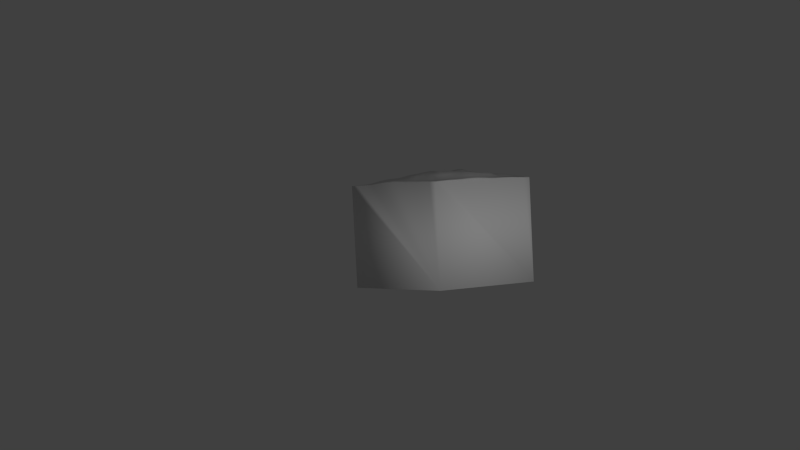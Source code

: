 # Source: flatland1_hexagon.blend  (saved by Blender 2.70.0; exported with 4.5.12 LTS)
import bpy
from mathutils import Matrix  # noqa: F401  (used for matrix-valued properties, if any)

bpy.ops.wm.read_factory_settings(use_empty=True)
scene = bpy.context.scene
scene.name = 'Scene'

# ---- collections
col_collection_1 = bpy.data.collections.new('Collection 1'); scene.collection.children.link(col_collection_1)

# ---- materials (node trees are filled in below, after node groups)
mat_material = bpy.data.materials.new('Material')
mat_material.alpha_threshold = 0.0
mat_material.use_transparent_shadow = False
mat_material.roughness = 0.5
mat_material.specular_intensity = 0.1
mat_material.line_color = (0.0, 0.0, 0.0, 1.0)

# ---- material node trees

# ---- world
world_world = bpy.data.worlds.new('World'); scene.world = world_world
world_world.color = (0.05088, 0.05088, 0.05088)
world_world.use_sun_shadow = False
world_world.sun_shadow_jitter_overblur = 0.0
world_world.cycles.sampling_method = 'MANUAL'
world_world.cycles.sample_map_resolution = 256

# ---- cameras
cam_camera = bpy.data.cameras.new('Camera')
cam_camera.clip_end = 100.0
cam_camera.lens = 35.0
cam_camera.sensor_width = 32.0
cam_camera.sensor_height = 18.0
cam_camera.ortho_scale = 7.314
cam_camera.dof.focus_distance = 0.0
cam_camera.dof.aperture_fstop = 128.0

# ---- lights
light_lamp = bpy.data.lights.new('Lamp', 'POINT')
light_lamp.transmission_factor = 0.0
light_lamp.cutoff_distance = 30.0
light_lamp.energy = 100.0
light_lamp.shadow_buffer_clip_start = 1.001
light_lamp.shadow_soft_size = 0.1
light_lamp.shadow_maximum_resolution = 0.006
light_lamp.use_absolute_resolution = True
light_lamp.cycles.use_multiple_importance_sampling = False

# ---- meshes
me_circle = bpy.data.meshes.new('Circle')
me_circle.from_pydata([(-6.192e-07, -1.743e-06, 1.0), (-0.866, -3.874e-07, 0.5), (-0.866, 4.47e-07, -0.5), (-5.317e-07, -4.321e-07, -1.0), (0.866, 3.278e-07, -0.5), (0.866, -3.874e-07, 0.5), (7.179e-05, -1.003, 1.001), (-0.8676, -1.007, 0.5007), (-0.8662, -1.001, -0.5001), (6.938e-06, -1.006, -1.001), (0.8672, -1.006, -0.5007), (0.8674, -1.007, 0.5007), (-0.4349, -1.017, 0.7532), (-0.8678, -1.012, 3.867e-06), (-0.4348, -1.024, -0.7526), (0.4336, -1.01, -0.751), (0.868, -1.013, 6.489e-06), (0.4342, -1.02, 0.7521), (-0.001533, -1.093, -0.00249), (0.437, -1.075, -0.0002576), (-0.4347, -1.064, -0.0004672), (-0.2177, -1.014, 0.8779), (-0.8691, -1.014, 0.2503), (-0.6504, -1.01, -0.6261), (0.2174, -1.014, -0.8773), (0.8666, -1.005, -0.2501), (0.6504, -1.01, 0.6261), (-0.0005486, -1.049, -0.5017), (-0.6505, -1.014, 0.6263), (-0.8675, -1.011, -0.2502), (-0.2173, -1.014, -0.877), (0.6503, -1.01, -0.6259), (0.8669, -1.006, 0.2501), (0.2171, -1.01, 0.8768), (0.0002798, -1.108, 0.5055), (0.6513, -1.028, -8.757e-05), (0.2189, -1.102, -0.0007436), (0.4351, -1.057, 0.3762), (0.4344, -1.034, -0.3761), (-0.2188, -1.093, -0.002792), (-0.6525, -1.047, 5.25e-05), (-0.4367, -1.082, 0.3766), (-0.4344, -1.046, -0.3766), (0.6514, -1.025, -0.3129), (-0.2174, -1.067, -0.439), (0.6518, -1.034, 0.313), (0.2196, -1.094, 0.4413), (0.2168, -1.05, -0.4395), (-0.2201, -1.099, 0.4414), (-0.6517, -1.024, 0.3131), (-0.6515, -1.032, -0.3136), (-0.1091, -1.012, 0.9408), (-0.8672, -1.007, 0.3754), (-0.759, -1.009, -0.5637), (0.1084, -1.008, -0.9385), (0.8672, -1.007, -0.3753), (0.7588, -1.007, 0.5632), (3.615e-05, -1.024, -0.7523), (-0.7594, -1.011, 0.5637), (-0.8663, -1.003, -0.3751), (-0.1086, -1.011, -0.9395), (0.76, -1.013, -0.5641), (0.8676, -1.009, 0.3756), (0.1089, -1.011, 0.9411), (6.273e-05, -1.029, 0.7533), (0.7599, -1.018, 7.682e-06), (0.1077, -1.1, -0.001485), (0.4353, -1.046, 0.5657), (0.4355, -1.049, -0.1885), (-0.1105, -1.091, -0.003301), (-0.7615, -1.031, 8.076e-05), (-0.4354, -1.037, 0.5658), (-0.4348, -1.07, -0.1898), (-0.3268, -1.02, 0.8163), (-0.8688, -1.015, 0.1252), (-0.5423, -1.014, -0.6892), (0.3259, -1.017, -0.8149), (0.8671, -1.008, -0.125), (0.543, -1.021, 0.6899), (-0.002327, -1.075, -0.2535), (-0.5423, -1.011, 0.689), (-0.8687, -1.016, -0.1252), (-0.326, -1.019, -0.8146), (0.5421, -1.012, -0.6887), (0.8675, -1.01, 0.125), (0.3255, -1.016, 0.8144), (0.0003393, -1.103, 0.2511), (0.5447, -1.054, -0.0002614), (0.3293, -1.099, -0.0005303), (0.4362, -1.067, 0.1881), (0.4342, -1.029, -0.5641), (-0.3268, -1.083, -0.001623), (-0.5435, -1.059, -0.0002121), (-0.4357, -1.066, 0.1882), (-0.4355, -1.046, -0.5659), (0.7602, -1.019, -0.2816), (0.5428, -1.032, -0.3445), (0.6519, -1.036, -0.1564), (0.6515, -1.021, -0.47), (-0.109, -1.058, -0.4702), (-0.3259, -1.051, -0.4077), (-0.2173, -1.058, -0.2212), (-0.2177, -1.056, -0.6584), (0.7598, -1.014, 0.2816), (0.5437, -1.054, 0.3445), (0.6508, -1.015, 0.4696), (0.6522, -1.041, 0.1563), (0.3273, -1.072, 0.4087), (0.11, -1.094, 0.4726), (0.2174, -1.046, 0.6588), (0.2203, -1.105, 0.221), (0.326, -1.049, -0.408), (0.1077, -1.057, -0.471), (0.2173, -1.082, -0.2212), (0.2175, -1.026, -0.6584), (-0.11, -1.109, 0.4738), (-0.3289, -1.089, 0.409), (-0.2184, -1.052, 0.6605), (-0.2214, -1.124, 0.2187), (-0.5437, -1.05, 0.3448), (-0.7612, -1.023, 0.2818), (-0.6517, -1.02, 0.4704), (-0.6525, -1.044, 0.1569), (-0.5426, -1.038, -0.3451), (-0.7603, -1.024, -0.2819), (-0.6522, -1.042, -0.1572), (-0.652, -1.035, -0.4714), (0.7611, -1.021, -0.4233), (-0.1089, -1.037, -0.7051), (0.7601, -1.021, 0.1406), (0.3286, -1.092, 0.2047), (0.3256, -1.026, -0.6109), (-0.1115, -1.117, 0.2347), (-0.5438, -1.053, 0.1726), (-0.5441, -1.043, -0.5195), (0.7602, -1.022, -0.1407), (0.5436, -1.044, -0.1724), (0.5425, -1.025, -0.517), (-0.1097, -1.069, -0.2375), (-0.3262, -1.07, -0.2057), (-0.3267, -1.044, -0.612), (0.7602, -1.016, 0.4229), (0.543, -1.031, 0.5177), (0.5448, -1.061, 0.172), (0.3263, -1.045, 0.6121), (0.1089, -1.041, 0.7064), (0.111, -1.122, 0.2365), (0.3278, -1.081, -0.2054), (0.1067, -1.076, -0.2375), (0.1092, -1.03, -0.7058), (-0.1091, -1.037, 0.7062), (-0.3277, -1.053, 0.614), (-0.3288, -1.091, 0.2031), (-0.5434, -1.032, 0.5179), (-0.7603, -1.015, 0.423), (-0.7619, -1.029, 0.141), (-0.543, -1.054, -0.1734), (-0.7619, -1.029, -0.1411), (-0.7591, -1.016, -0.423), (-0.05453, -1.008, 0.9711), (-0.8676, -1.008, 0.4382), (-0.8127, -1.006, -0.532), (0.05414, -1.007, -0.9697), (0.8673, -1.007, -0.438), (0.8132, -1.008, 0.532), (-0.0001314, -1.015, -0.8774), (-0.8137, -1.009, 0.5322), (-0.8662, -1.001, -0.4376), (-0.05423, -1.009, -0.9702), (0.8141, -1.012, -0.5328), (0.8678, -1.009, 0.4383), (0.05449, -1.007, 0.9713), (-0.000159, -1.017, 0.8799), (0.8143, -1.018, 1.603e-05), (0.0529, -1.099, -0.002134), (0.4354, -1.038, 0.66), (0.4362, -1.062, -0.09438), (-0.05604, -1.088, -0.002944), (-0.8148, -1.02, 2.842e-05), (-0.4356, -1.029, 0.6603), (-0.4347, -1.067, -0.09538), (-0.3811, -1.021, 0.7852), (-0.8678, -1.012, 0.0626), (-0.4886, -1.019, -0.7209), (0.3797, -1.013, -0.7828), (0.8678, -1.013, -0.06247), (0.4888, -1.023, 0.7213), (-0.002277, -1.087, -0.1289), (-0.4885, -1.013, 0.7209), (-0.8682, -1.014, -0.0626), (-0.3806, -1.025, -0.7839), (0.4878, -1.01, -0.7197), (0.8678, -1.012, 0.06249), (0.3798, -1.019, 0.7833), (-0.0006282, -1.102, 0.1243), (0.491, -1.066, -0.0002551), (0.3832, -1.088, -0.0003615), (0.437, -1.072, 0.09387), (0.4338, -1.016, -0.6575), (-0.3806, -1.072, -0.0009301), (-0.4891, -1.063, -0.0002644), (-0.4351, -1.067, 0.09397), (-0.4355, -1.033, -0.6599), (0.8135, -1.012, -0.2658), (0.4886, -1.032, -0.3603), (0.6516, -1.034, -0.07821), (0.6514, -1.024, -0.3916), (-0.05473, -1.048, -0.4858), (-0.3802, -1.048, -0.3921), (-0.218, -1.08, -0.1124), (-0.2177, -1.067, -0.5485), (0.8135, -1.01, 0.2658), (0.4895, -1.056, 0.3603), (0.6505, -1.012, 0.548), (0.6521, -1.041, 0.2346), (0.3811, -1.062, 0.3923), (0.05509, -1.101, 0.4891), (0.2172, -1.025, 0.7678), (0.2204, -1.101, 0.3312), (0.3803, -1.044, -0.3921), (0.05346, -1.054, -0.4864), (0.2181, -1.105, -0.112), (0.217, -1.027, -0.5484), (-0.05494, -1.11, 0.4899), (-0.3828, -1.084, 0.3926), (-0.2182, -1.025, 0.7693), (-0.2203, -1.102, 0.3297), (-0.4906, -1.073, 0.3608), (-0.8158, -1.021, 0.2661), (-0.6514, -1.021, 0.5489), (-0.652, -1.032, 0.235), (-0.4885, -1.041, -0.3609), (-0.8141, -1.017, -0.266), (-0.6521, -1.041, -0.07862), (-0.6515, -1.035, -0.3923), (-0.1635, -1.014, 0.9098), (-0.868, -1.01, 0.3128), (-0.7049, -1.011, -0.595), (0.1628, -1.011, -0.9078), (0.8669, -1.006, -0.3127), (0.7044, -1.008, 0.5946), (-0.0001548, -1.036, -0.6264), (-0.7049, -1.014, 0.5951), (-0.8668, -1.007, -0.3126), (-0.1631, -1.014, -0.9085), (0.7051, -1.01, -0.5949), (0.8674, -1.008, 0.3129), (0.163, -1.01, 0.9088), (0.0005074, -1.068, 0.6295), (0.7052, -1.019, -3.416e-05), (0.1631, -1.101, -0.001014), (0.4349, -1.05, 0.4706), (0.435, -1.043, -0.2824), (-0.1648, -1.093, -0.003106), (-0.7072, -1.038, 0.0001202), (-0.4359, -1.06, 0.4708), (-0.4346, -1.057, -0.2832), (-0.2722, -1.016, 0.8468), (-0.8692, -1.015, 0.1878), (-0.5963, -1.012, -0.6576), (0.2717, -1.016, -0.8462), (0.8668, -1.006, -0.1875), (0.5968, -1.016, 0.6581), (-0.001846, -1.069, -0.3782), (-0.5964, -1.012, 0.6576), (-0.8686, -1.016, -0.1877), (-0.2715, -1.015, -0.8456), (0.5963, -1.012, -0.6574), (0.867, -1.007, 0.1875), (0.2713, -1.012, 0.8454), (0.0004464, -1.101, 0.3784), (0.5978, -1.04, -0.000173), (0.2746, -1.102, -0.0006664), (0.4358, -1.066, 0.2822), (0.4342, -1.032, -0.47), (-0.2729, -1.091, -0.002347), (-0.598, -1.056, -0.0001115), (-0.4365, -1.076, 0.2825), (-0.435, -1.052, -0.4711), (0.7061, -1.023, -0.2973), (0.597, -1.029, -0.3287), (0.6519, -1.031, -0.2346), (0.6509, -1.015, -0.5481), (-0.1633, -1.068, -0.4547), (-0.2717, -1.058, -0.4234), (-0.2173, -1.063, -0.33), (-0.2175, -1.028, -0.7678), (0.7059, -1.021, 0.2973), (0.5978, -1.047, 0.3287), (0.6514, -1.025, 0.3913), (0.6518, -1.034, 0.07804), (0.2737, -1.085, 0.4252), (0.165, -1.095, 0.4569), (0.2187, -1.074, 0.5507), (0.2199, -1.109, 0.1103), (0.2715, -1.05, -0.4238), (0.1621, -1.054, -0.4553), (0.2169, -1.066, -0.33), (0.2182, -1.029, -0.7693), (-0.1651, -1.101, 0.4573), (-0.2746, -1.093, 0.4252), (-0.2193, -1.084, 0.5514), (-0.2202, -1.107, 0.1079), (-0.5972, -1.032, 0.3289), (-0.7066, -1.024, 0.2975), (-0.6515, -1.019, 0.3916), (-0.6529, -1.053, 0.07851), (-0.5969, -1.035, -0.3293), (-0.706, -1.029, -0.2978), (-0.6519, -1.037, -0.2353), (-0.6516, -1.022, -0.5493), (0.8142, -1.014, -0.3993), (0.7067, -1.024, -0.447), (0.7606, -1.02, -0.3523), (0.761, -1.019, -0.4942), (-0.05448, -1.026, -0.7285), (-0.1633, -1.049, -0.6817), (-0.109, -1.059, -0.5875), (-0.1089, -1.02, -0.8231), (0.814, -1.017, 0.1328), (0.706, -1.029, 0.1484), (0.76, -1.019, 0.211), (0.7602, -1.02, 0.0703), (0.3823, -1.078, 0.1964), (0.2744, -1.095, 0.2128), (0.3277, -1.078, 0.3064), (0.3289, -1.09, 0.1023), (0.3798, -1.028, -0.5874), (0.2716, -1.026, -0.6347), (0.3257, -1.036, -0.5094), (0.3259, -1.02, -0.7131), (-0.05575, -1.106, 0.2428), (-0.1668, -1.127, 0.2267), (-0.1107, -1.106, 0.3539), (-0.1107, -1.099, 0.116), (-0.4896, -1.057, 0.1805), (-0.5979, -1.049, 0.1647), (-0.5438, -1.051, 0.2588), (-0.5439, -1.065, 0.08626), (-0.4901, -1.049, -0.5431), (-0.5981, -1.04, -0.4955), (-0.5435, -1.045, -0.4323), (-0.5434, -1.027, -0.6048), (0.8135, -1.014, -0.1328), (0.7062, -1.028, -0.1485), (0.7599, -1.02, -0.0703), (0.76, -1.019, -0.2111), (0.5979, -1.044, -0.1644), (0.4894, -1.042, -0.1804), (0.5438, -1.048, -0.08618), (0.5434, -1.039, -0.2586), (0.5966, -1.021, -0.4932), (0.4884, -1.027, -0.5407), (0.5425, -1.027, -0.4306), (0.5425, -1.019, -0.6033), (-0.05621, -1.075, -0.2456), (-0.1633, -1.06, -0.2291), (-0.1101, -1.073, -0.121), (-0.1095, -1.073, -0.3538), (-0.2717, -1.063, -0.2134), (-0.3806, -1.074, -0.1979), (-0.3265, -1.084, -0.1043), (-0.3258, -1.049, -0.3064), (-0.2722, -1.052, -0.6351), (-0.381, -1.043, -0.5888), (-0.3263, -1.055, -0.5097), (-0.3269, -1.036, -0.7142), (0.8143, -1.014, 0.3994), (0.7054, -1.014, 0.4461), (0.7594, -1.01, 0.493), (0.7603, -1.016, 0.3524), (0.5968, -1.022, 0.4936), (0.4894, -1.042, 0.542), (0.5436, -1.03, 0.6048), (0.543, -1.041, 0.4308), (0.5984, -1.052, 0.1641), (0.4906, -1.063, 0.18), (0.5442, -1.06, 0.2583), (0.545, -1.057, 0.08576), (0.3808, -1.045, 0.589), (0.2718, -1.047, 0.6353), (0.3258, -1.03, 0.7134), (0.3272, -1.069, 0.5111), (0.1631, -1.041, 0.6823), (0.05467, -1.035, 0.7301), (0.1091, -1.02, 0.8243), (0.1095, -1.073, 0.5903), (0.1658, -1.114, 0.2288), (0.05599, -1.117, 0.2439), (0.1114, -1.114, 0.355), (0.1093, -1.119, 0.1174), (0.3818, -1.066, -0.197), (0.273, -1.087, -0.2134), (0.3289, -1.097, -0.1034), (0.3265, -1.064, -0.3066), (0.1619, -1.076, -0.2291), (0.05199, -1.075, -0.2457), (0.1068, -1.098, -0.1206), (0.107, -1.07, -0.3545), (0.1634, -1.027, -0.6821), (0.05472, -1.028, -0.729), (0.1084, -1.03, -0.5874), (0.1092, -1.023, -0.8233), (-0.05452, -1.032, 0.7296), (-0.1636, -1.044, 0.6831), (-0.1096, -1.023, 0.825), (-0.1092, -1.075, 0.5901), (-0.2733, -1.057, 0.6376), (-0.3818, -1.047, 0.5902), (-0.3277, -1.032, 0.716), (-0.3284, -1.081, 0.5118), (-0.2753, -1.107, 0.2108), (-0.3822, -1.078, 0.1957), (-0.3284, -1.081, 0.3058), (-0.3279, -1.09, 0.101), (-0.4894, -1.034, 0.5417), (-0.5974, -1.026, 0.494), (-0.5431, -1.022, 0.604), (-0.5434, -1.042, 0.4309), (-0.7062, -1.018, 0.4468), (-0.8142, -1.013, 0.3993), (-0.7603, -1.016, 0.4937), (-0.7607, -1.019, 0.3524), (-0.7073, -1.037, 0.1489), (-0.816, -1.023, 0.1332), (-0.7618, -1.026, 0.2115), (-0.7618, -1.032, 0.0706), (-0.4889, -1.062, -0.1815), (-0.5974, -1.045, -0.1653), (-0.5431, -1.053, -0.08686), (-0.5428, -1.044, -0.2593), (-0.7073, -1.036, -0.1491), (-0.8157, -1.023, -0.1331), (-0.7617, -1.029, -0.07051), (-0.7617, -1.03, -0.2115), (-0.7056, -1.026, -0.4472), (-0.8125, -1.006, -0.3988), (-0.7594, -1.02, -0.3524), (-0.7593, -1.013, -0.4936), (0.8147, -1.015, -0.4663), (-0.05453, -1.017, -0.8504), (0.8143, -1.018, 0.0664), (0.3828, -1.08, 0.09809), (0.3797, -1.016, -0.685), (-0.0557, -1.095, 0.12), (-0.4895, -1.066, 0.09014), (-0.4893, -1.028, -0.6321), (0.8134, -1.012, -0.1993), (0.5976, -1.037, -0.2466), (0.5966, -1.016, -0.5757), (-0.05578, -1.07, -0.366), (-0.2715, -1.053, -0.3182), (-0.2722, -1.033, -0.7409), (0.814, -1.012, 0.3326), (0.5971, -1.033, 0.411), (0.5984, -1.046, 0.08188), (0.3809, -1.058, 0.4907), (0.1641, -1.07, 0.5702), (0.1644, -1.115, 0.1139), (0.3808, -1.054, -0.2947), (0.1618, -1.065, -0.342), (0.1638, -1.026, -0.7964), (-0.05423, -1.072, 0.6098), (-0.2743, -1.088, 0.532), (-0.2744, -1.102, 0.1043), (-0.4898, -1.053, 0.4508), (-0.7063, -1.019, 0.372), (-0.7077, -1.043, 0.07457), (-0.4887, -1.052, -0.2713), (-0.7069, -1.034, -0.2234), (-0.7055, -1.018, -0.5214), (0.8139, -1.013, -0.3325), (0.7065, -1.024, -0.3721), (0.7062, -1.018, -0.5213), (-0.05454, -1.045, -0.607), (-0.1634, -1.068, -0.568), (-0.1633, -1.026, -0.7954), (0.8136, -1.013, 0.1993), (0.7061, -1.028, 0.2228), (0.7057, -1.023, 0.07418), (0.3817, -1.072, 0.2943), (0.274, -1.087, 0.3188), (0.2748, -1.101, 0.1064), (0.38, -1.036, -0.4898), (0.2714, -1.032, -0.5289), (0.2721, -1.024, -0.7412), (-0.05505, -1.097, 0.3661), (-0.1658, -1.11, 0.3417), (-0.1656, -1.106, 0.1119), (-0.4902, -1.066, 0.2707), (-0.5975, -1.037, 0.2468), (-0.5981, -1.061, 0.08241), (-0.4895, -1.053, -0.4521), (-0.5975, -1.041, -0.4123), (-0.5976, -1.026, -0.5772), (0.8139, -1.016, -0.06637), (0.7056, -1.025, -0.07428), (0.7062, -1.026, -0.2228), (0.5976, -1.042, -0.08217), (0.4899, -1.053, -0.09017), (0.4893, -1.04, -0.2705), (0.5968, -1.026, -0.411), (0.4883, -1.029, -0.4503), (0.4883, -1.019, -0.6306), (-0.05625, -1.08, -0.125), (-0.1641, -1.075, -0.1169), (-0.1633, -1.07, -0.3419), (-0.2722, -1.085, -0.1082), (-0.3806, -1.077, -0.09992), (-0.3802, -1.055, -0.2948), (-0.2719, -1.058, -0.529), (-0.3806, -1.053, -0.4903), (-0.3813, -1.035, -0.6872), (0.8141, -1.012, 0.4659), (0.7048, -1.01, 0.5204), (0.7059, -1.018, 0.3718), (0.5969, -1.02, 0.5762), (0.4897, -1.035, 0.6326), (0.4888, -1.045, 0.4506), (0.5981, -1.051, 0.2464), (0.4901, -1.064, 0.2703), (0.4911, -1.064, 0.08976), (0.3805, -1.034, 0.6865), (0.2715, -1.029, 0.7405), (0.2732, -1.076, 0.5312), (0.1632, -1.022, 0.7958), (0.05466, -1.016, 0.8518), (0.05502, -1.074, 0.6103), (0.1663, -1.111, 0.3434), (0.05595, -1.108, 0.3666), (0.05434, -1.113, 0.1209), (0.3829, -1.083, -0.09897), (0.2741, -1.105, -0.1078), (0.2719, -1.068, -0.3184), (0.162, -1.1, -0.1164), (0.05214, -1.091, -0.1247), (0.05234, -1.071, -0.3666), (0.1627, -1.027, -0.5679), (0.05412, -1.033, -0.6069), (0.05456, -1.019, -0.8504), (-0.05511, -1.02, 0.8526), (-0.1638, -1.023, 0.7968), (-0.1641, -1.079, 0.5707), (-0.273, -1.03, 0.7429), (-0.3818, -1.032, 0.6884), (-0.3821, -1.071, 0.4912), (-0.2744, -1.087, 0.3177), (-0.3826, -1.081, 0.2942), (-0.3813, -1.076, 0.0976), (-0.4892, -1.024, 0.6319), (-0.5973, -1.023, 0.5766), (-0.5971, -1.027, 0.4111), (-0.7059, -1.019, 0.5214), (-0.8143, -1.012, 0.466), (-0.8146, -1.015, 0.3326), (-0.707, -1.03, 0.2233), (-0.8162, -1.023, 0.1997), (-0.815, -1.021, 0.0666), (-0.4889, -1.057, -0.09099), (-0.5975, -1.048, -0.08279), (-0.5971, -1.039, -0.2473), (-0.707, -1.034, -0.0745), (-0.8152, -1.021, -0.06655), (-0.8154, -1.023, -0.1996), (-0.7055, -1.028, -0.3723), (-0.8131, -1.011, -0.3324), (-0.8125, -1.005, -0.4654)], [], [(5, 0, 6, 171, 63, 247, 33, 269, 85, 193, 17, 186, 78, 262, 26, 240, 56, 164, 11), (4, 5, 11, 170, 62, 246, 32, 268, 84, 192, 16, 185, 77, 261, 25, 239, 55, 163, 10), (3, 4, 10, 169, 61, 245, 31, 267, 83, 191, 15, 184, 76, 260, 24, 238, 54, 162, 9), (2, 3, 9, 168, 60, 244, 30, 266, 82, 190, 14, 183, 75, 259, 23, 237, 53, 161, 8), (1, 2, 8, 167, 59, 243, 29, 265, 81, 189, 13, 182, 74, 258, 22, 236, 52, 160, 7), (0, 1, 7, 166, 58, 242, 28, 264, 80, 188, 12, 181, 73, 257, 21, 235, 51, 159, 6), (1, 0, 5), (2, 1, 5), (2, 5, 4), (2, 4, 3), (439, 169, 10, 163), (440, 168, 9, 165), (441, 173, 16, 192), (442, 196, 19, 197), (443, 184, 15, 198), (444, 177, 18, 194), (445, 200, 20, 201), (446, 183, 14, 202), (447, 203, 25, 261), (448, 280, 43, 281), (449, 267, 31, 282), (450, 207, 27, 263), (451, 284, 44, 285), (452, 266, 30, 286), (453, 211, 32, 246), (454, 288, 45, 289), (455, 271, 35, 290), (456, 215, 37, 251), (457, 292, 46, 293), (458, 250, 36, 294), (459, 219, 38, 252), (460, 296, 47, 297), (461, 238, 24, 298), (462, 223, 34, 248), (463, 300, 48, 301), (464, 275, 39, 302), (465, 227, 41, 255), (466, 304, 49, 305), (467, 254, 40, 306), (468, 231, 42, 256), (469, 308, 50, 309), (470, 237, 23, 310), (471, 311, 55, 239), (472, 312, 127, 313), (473, 245, 61, 314), (474, 315, 57, 241), (475, 316, 128, 317), (476, 244, 60, 318), (477, 319, 84, 268), (478, 320, 129, 321), (479, 249, 65, 322), (480, 323, 89, 273), (481, 324, 130, 325), (482, 272, 88, 326), (483, 327, 90, 274), (484, 328, 131, 329), (485, 260, 76, 330), (486, 331, 86, 270), (487, 332, 132, 333), (488, 253, 69, 334), (489, 335, 93, 277), (490, 336, 133, 337), (491, 276, 92, 338), (492, 339, 94, 278), (493, 340, 134, 341), (494, 259, 75, 342), (495, 343, 77, 185), (496, 344, 135, 345), (497, 279, 95, 346), (498, 347, 97, 205), (499, 348, 136, 349), (500, 204, 96, 350), (501, 351, 98, 206), (502, 352, 137, 353), (503, 191, 83, 354), (504, 355, 79, 187), (505, 356, 138, 357), (506, 283, 99, 358), (507, 359, 101, 209), (508, 360, 139, 361), (509, 208, 100, 362), (510, 363, 102, 210), (511, 364, 140, 365), (512, 190, 82, 366), (513, 367, 62, 170), (514, 368, 141, 369), (515, 287, 103, 370), (516, 371, 105, 213), (517, 372, 142, 373), (518, 212, 104, 374), (519, 375, 106, 214), (520, 376, 143, 377), (521, 195, 87, 378), (522, 379, 67, 175), (523, 380, 144, 381), (524, 291, 107, 382), (525, 383, 109, 217), (526, 384, 145, 385), (527, 216, 108, 386), (528, 387, 110, 218), (529, 388, 146, 389), (530, 174, 66, 390), (531, 391, 68, 176), (532, 392, 147, 393), (533, 295, 111, 394), (534, 395, 113, 221), (535, 396, 148, 397), (536, 220, 112, 398), (537, 399, 114, 222), (538, 400, 149, 401), (539, 162, 54, 402), (540, 403, 64, 172), (541, 404, 150, 405), (542, 299, 115, 406), (543, 407, 117, 225), (544, 408, 151, 409), (545, 224, 116, 410), (546, 411, 118, 226), (547, 412, 152, 413), (548, 199, 91, 414), (549, 415, 71, 179), (550, 416, 153, 417), (551, 303, 119, 418), (552, 419, 121, 229), (553, 420, 154, 421), (554, 228, 120, 422), (555, 423, 122, 230), (556, 424, 155, 425), (557, 178, 70, 426), (558, 427, 72, 180), (559, 428, 156, 429), (560, 307, 123, 430), (561, 431, 125, 233), (562, 432, 157, 433), (563, 232, 124, 434), (564, 435, 126, 234), (565, 436, 158, 437), (566, 161, 53, 438), (311, 439, 163, 55), (127, 314, 439, 311), (314, 61, 169, 439), (315, 440, 165, 57), (128, 318, 440, 315), (318, 60, 168, 440), (319, 441, 192, 84), (129, 322, 441, 319), (322, 65, 173, 441), (323, 442, 197, 89), (130, 326, 442, 323), (326, 88, 196, 442), (327, 443, 198, 90), (131, 330, 443, 327), (330, 76, 184, 443), (331, 444, 194, 86), (132, 334, 444, 331), (334, 69, 177, 444), (335, 445, 201, 93), (133, 338, 445, 335), (338, 92, 200, 445), (339, 446, 202, 94), (134, 342, 446, 339), (342, 75, 183, 446), (343, 447, 261, 77), (135, 346, 447, 343), (346, 95, 203, 447), (347, 448, 281, 97), (136, 350, 448, 347), (350, 96, 280, 448), (351, 449, 282, 98), (137, 354, 449, 351), (354, 83, 267, 449), (355, 450, 263, 79), (138, 358, 450, 355), (358, 99, 207, 450), (359, 451, 285, 101), (139, 362, 451, 359), (362, 100, 284, 451), (363, 452, 286, 102), (140, 366, 452, 363), (366, 82, 266, 452), (367, 453, 246, 62), (141, 370, 453, 367), (370, 103, 211, 453), (371, 454, 289, 105), (142, 374, 454, 371), (374, 104, 288, 454), (375, 455, 290, 106), (143, 378, 455, 375), (378, 87, 271, 455), (379, 456, 251, 67), (144, 382, 456, 379), (382, 107, 215, 456), (383, 457, 293, 109), (145, 386, 457, 383), (386, 108, 292, 457), (387, 458, 294, 110), (146, 390, 458, 387), (390, 66, 250, 458), (391, 459, 252, 68), (147, 394, 459, 391), (394, 111, 219, 459), (395, 460, 297, 113), (148, 398, 460, 395), (398, 112, 296, 460), (399, 461, 298, 114), (149, 402, 461, 399), (402, 54, 238, 461), (403, 462, 248, 64), (150, 406, 462, 403), (406, 115, 223, 462), (407, 463, 301, 117), (151, 410, 463, 407), (410, 116, 300, 463), (411, 464, 302, 118), (152, 414, 464, 411), (414, 91, 275, 464), (415, 465, 255, 71), (153, 418, 465, 415), (418, 119, 227, 465), (419, 466, 305, 121), (154, 422, 466, 419), (422, 120, 304, 466), (423, 467, 306, 122), (155, 426, 467, 423), (426, 70, 254, 467), (427, 468, 256, 72), (156, 430, 468, 427), (430, 123, 231, 468), (431, 469, 309, 125), (157, 434, 469, 431), (434, 124, 308, 469), (435, 470, 310, 126), (158, 438, 470, 435), (438, 53, 237, 470), (203, 471, 239, 25), (95, 313, 471, 203), (313, 127, 311, 471), (279, 472, 313, 95), (43, 206, 472, 279), (206, 98, 312, 472), (312, 473, 314, 127), (98, 282, 473, 312), (282, 31, 245, 473), (207, 474, 241, 27), (99, 317, 474, 207), (317, 128, 315, 474), (283, 475, 317, 99), (44, 210, 475, 283), (210, 102, 316, 475), (316, 476, 318, 128), (102, 286, 476, 316), (286, 30, 244, 476), (211, 477, 268, 32), (103, 321, 477, 211), (321, 129, 319, 477), (287, 478, 321, 103), (45, 214, 478, 287), (214, 106, 320, 478), (320, 479, 322, 129), (106, 290, 479, 320), (290, 35, 249, 479), (215, 480, 273, 37), (107, 325, 480, 215), (325, 130, 323, 480), (291, 481, 325, 107), (46, 218, 481, 291), (218, 110, 324, 481), (324, 482, 326, 130), (110, 294, 482, 324), (294, 36, 272, 482), (219, 483, 274, 38), (111, 329, 483, 219), (329, 131, 327, 483), (295, 484, 329, 111), (47, 222, 484, 295), (222, 114, 328, 484), (328, 485, 330, 131), (114, 298, 485, 328), (298, 24, 260, 485), (223, 486, 270, 34), (115, 333, 486, 223), (333, 132, 331, 486), (299, 487, 333, 115), (48, 226, 487, 299), (226, 118, 332, 487), (332, 488, 334, 132), (118, 302, 488, 332), (302, 39, 253, 488), (227, 489, 277, 41), (119, 337, 489, 227), (337, 133, 335, 489), (303, 490, 337, 119), (49, 230, 490, 303), (230, 122, 336, 490), (336, 491, 338, 133), (122, 306, 491, 336), (306, 40, 276, 491), (231, 492, 278, 42), (123, 341, 492, 231), (341, 134, 339, 492), (307, 493, 341, 123), (50, 234, 493, 307), (234, 126, 340, 493), (340, 494, 342, 134), (126, 310, 494, 340), (310, 23, 259, 494), (173, 495, 185, 16), (65, 345, 495, 173), (345, 135, 343, 495), (249, 496, 345, 65), (35, 205, 496, 249), (205, 97, 344, 496), (344, 497, 346, 135), (97, 281, 497, 344), (281, 43, 279, 497), (271, 498, 205, 35), (87, 349, 498, 271), (349, 136, 347, 498), (195, 499, 349, 87), (19, 176, 499, 195), (176, 68, 348, 499), (348, 500, 350, 136), (68, 252, 500, 348), (252, 38, 204, 500), (280, 501, 206, 43), (96, 353, 501, 280), (353, 137, 351, 501), (204, 502, 353, 96), (38, 274, 502, 204), (274, 90, 352, 502), (352, 503, 354, 137), (90, 198, 503, 352), (198, 15, 191, 503), (177, 504, 187, 18), (69, 357, 504, 177), (357, 138, 355, 504), (253, 505, 357, 69), (39, 209, 505, 253), (209, 101, 356, 505), (356, 506, 358, 138), (101, 285, 506, 356), (285, 44, 283, 506), (275, 507, 209, 39), (91, 361, 507, 275), (361, 139, 359, 507), (199, 508, 361, 91), (20, 180, 508, 199), (180, 72, 360, 508), (360, 509, 362, 139), (72, 256, 509, 360), (256, 42, 208, 509), (284, 510, 210, 44), (100, 365, 510, 284), (365, 140, 363, 510), (208, 511, 365, 100), (42, 278, 511, 208), (278, 94, 364, 511), (364, 512, 366, 140), (94, 202, 512, 364), (202, 14, 190, 512), (164, 513, 170, 11), (56, 369, 513, 164), (369, 141, 367, 513), (240, 514, 369, 56), (26, 213, 514, 240), (213, 105, 368, 514), (368, 515, 370, 141), (105, 289, 515, 368), (289, 45, 287, 515), (262, 516, 213, 26), (78, 373, 516, 262), (373, 142, 371, 516), (186, 517, 373, 78), (17, 175, 517, 186), (175, 67, 372, 517), (372, 518, 374, 142), (67, 251, 518, 372), (251, 37, 212, 518), (288, 519, 214, 45), (104, 377, 519, 288), (377, 143, 375, 519), (212, 520, 377, 104), (37, 273, 520, 212), (273, 89, 376, 520), (376, 521, 378, 143), (89, 197, 521, 376), (197, 19, 195, 521), (193, 522, 175, 17), (85, 381, 522, 193), (381, 144, 379, 522), (269, 523, 381, 85), (33, 217, 523, 269), (217, 109, 380, 523), (380, 524, 382, 144), (109, 293, 524, 380), (293, 46, 291, 524), (247, 525, 217, 33), (63, 385, 525, 247), (385, 145, 383, 525), (171, 526, 385, 63), (6, 172, 526, 171), (172, 64, 384, 526), (384, 527, 386, 145), (64, 248, 527, 384), (248, 34, 216, 527), (292, 528, 218, 46), (108, 389, 528, 292), (389, 146, 387, 528), (216, 529, 389, 108), (34, 270, 529, 216), (270, 86, 388, 529), (388, 530, 390, 146), (86, 194, 530, 388), (194, 18, 174, 530), (196, 531, 176, 19), (88, 393, 531, 196), (393, 147, 391, 531), (272, 532, 393, 88), (36, 221, 532, 272), (221, 113, 392, 532), (392, 533, 394, 147), (113, 297, 533, 392), (297, 47, 295, 533), (250, 534, 221, 36), (66, 397, 534, 250), (397, 148, 395, 534), (174, 535, 397, 66), (18, 187, 535, 174), (187, 79, 396, 535), (396, 536, 398, 148), (79, 263, 536, 396), (263, 27, 220, 536), (296, 537, 222, 47), (112, 401, 537, 296), (401, 149, 399, 537), (220, 538, 401, 112), (27, 241, 538, 220), (241, 57, 400, 538), (400, 539, 402, 149), (57, 165, 539, 400), (165, 9, 162, 539), (159, 540, 172, 6), (51, 405, 540, 159), (405, 150, 403, 540), (235, 541, 405, 51), (21, 225, 541, 235), (225, 117, 404, 541), (404, 542, 406, 150), (117, 301, 542, 404), (301, 48, 299, 542), (257, 543, 225, 21), (73, 409, 543, 257), (409, 151, 407, 543), (181, 544, 409, 73), (12, 179, 544, 181), (179, 71, 408, 544), (408, 545, 410, 151), (71, 255, 545, 408), (255, 41, 224, 545), (300, 546, 226, 48), (116, 413, 546, 300), (413, 152, 411, 546), (224, 547, 413, 116), (41, 277, 547, 224), (277, 93, 412, 547), (412, 548, 414, 152), (93, 201, 548, 412), (201, 20, 199, 548), (188, 549, 179, 12), (80, 417, 549, 188), (417, 153, 415, 549), (264, 550, 417, 80), (28, 229, 550, 264), (229, 121, 416, 550), (416, 551, 418, 153), (121, 305, 551, 416), (305, 49, 303, 551), (242, 552, 229, 28), (58, 421, 552, 242), (421, 154, 419, 552), (166, 553, 421, 58), (7, 160, 553, 166), (160, 52, 420, 553), (420, 554, 422, 154), (52, 236, 554, 420), (236, 22, 228, 554), (304, 555, 230, 49), (120, 425, 555, 304), (425, 155, 423, 555), (228, 556, 425, 120), (22, 258, 556, 228), (258, 74, 424, 556), (424, 557, 426, 155), (74, 182, 557, 424), (182, 13, 178, 557), (200, 558, 180, 20), (92, 429, 558, 200), (429, 156, 427, 558), (276, 559, 429, 92), (40, 233, 559, 276), (233, 125, 428, 559), (428, 560, 430, 156), (125, 309, 560, 428), (309, 50, 307, 560), (254, 561, 233, 40), (70, 433, 561, 254), (433, 157, 431, 561), (178, 562, 433, 70), (13, 189, 562, 178), (189, 81, 432, 562), (432, 563, 434, 157), (81, 265, 563, 432), (265, 29, 232, 563), (308, 564, 234, 50), (124, 437, 564, 308), (437, 158, 435, 564), (232, 565, 437, 124), (29, 243, 565, 232), (243, 59, 436, 565), (436, 566, 438, 158), (59, 167, 566, 436), (167, 8, 161, 566)])
me_circle.polygons.foreach_set('use_smooth', [True] * 522)
_uv = me_circle.uv_layers.new(name='UVMap')
_uv.uv.foreach_set('vector', [0.6664, 0.1773, 0.4999, 0.1772, 0.4999, 0.01022, 0.5008, 0.009982, 0.5018, 0.009779, 0.5022, 0.009707, 0.503, 0.009619, 0.5061, 0.009353, 0.5061, 0.009365, 0.5061, 0.009382, 0.5061, 0.009407, 0.5061, 0.009407, 0.5083, 0.009372, 0.5097, 0.009435, 0.5111, 0.009546, 0.5208, 0.009594, 0.5416, 0.009335, 0.5833, 0.00918, 0.6666, 0.009596, 0.8328, 0.1776, 0.6664, 0.1773, 0.6666, 0.009596, 0.6721, 0.008207, 0.6856, 0.006773, 0.6857, 0.007009, 0.6857, 0.007009, 0.6857, 0.007039, 0.6857, 0.007046, 0.6857, 0.007054, 0.6857, 0.007062, 0.6857, 0.007069, 0.6857, 0.007077, 0.6857, 0.00711, 0.6857, 0.007246, 0.75, 0.00801, 0.75, 0.008378, 0.7499, 0.009132, 0.8333, 0.01012, 0.9992, 0.1782, 0.8328, 0.1776, 0.8333, 0.01012, 0.8337, 0.01, 0.8373, 0.00951, 0.8373, 0.009518, 0.8373, 0.009555, 0.8373, 0.009556, 0.8373, 0.009556, 0.8373, 0.009556, 0.8373, 0.009555, 0.8373, 0.009573, 0.8373, 0.009573, 0.8459, 0.009031, 0.8549, 0.008847, 0.8622, 0.00904, 0.8749, 0.009536, 0.9166, 0.009677, 0.9999, 0.01069, 0.1671, 0.1777, 0.0006241, 0.1781, 0.0001046, 0.01065, 0.01064, 0.007955, 0.02113, 0.00562, 0.03159, 0.003646, 0.04012, 0.001896, 0.0509, 0.0006403, 0.05401, 0.0003629, 0.05711, 0.0001615, 0.06021, 0.0001046, 0.0664, 0.0003028, 0.06639, 0.0004108, 0.07149, 0.0007808, 0.07148, 0.0008697, 0.07562, 0.001439, 0.1003, 0.00267, 0.1309, 0.005972, 0.1666, 0.01103, 0.3335, 0.1773, 0.1671, 0.1777, 0.1666, 0.01103, 0.2498, 0.006723, 0.2498, 0.006833, 0.2499, 0.006867, 0.2499, 0.006895, 0.2499, 0.006923, 0.2499, 0.006952, 0.2499, 0.006981, 0.2499, 0.007035, 0.2499, 0.007578, 0.2499, 0.007677, 0.2499, 0.007775, 0.2499, 0.007874, 0.2499, 0.007973, 0.2499, 0.008175, 0.2499, 0.009628, 0.3332, 0.009682, 0.4999, 0.1772, 0.3335, 0.1773, 0.3332, 0.009682, 0.3436, 0.006986, 0.3541, 0.004657, 0.3647, 0.002696, 0.5, 0.007857, 0.5001, 0.008011, 0.5001, 0.008011, 0.5001, 0.008101, 0.5001, 0.008159, 0.5001, 0.008217, 0.5001, 0.008275, 0.5001, 0.008333, 0.5001, 0.008553, 0.5001, 0.008553, 0.5, 0.009171, 0.5, 0.009583, 0.4999, 0.01022, 0.9561, 0.2669, 0.9561, 0.4237, 0.8204, 0.502, 0.8204, 0.1885, 0.9561, 0.2669, 0.8204, 0.502, 0.8204, 0.1885, 0.8204, 0.502, 0.6846, 0.4237, 0.8204, 0.1885, 0.6846, 0.4237, 0.6846, 0.2669, 0.1216, 0.2249, 0.09545, 0.2256, 0.1019, 0.201, 0.1266, 0.2004, 0.0697, 0.6237, 0.02236, 0.6245, 0.004018, 0.6, 0.05276, 0.5992, 0.3315, 0.2212, 0.3053, 0.2216, 0.2992, 0.197, 0.3238, 0.1967, 0.3936, 0.4194, 0.3552, 0.4206, 0.3489, 0.3955, 0.3857, 0.3946, 0.08507, 0.4247, 0.04657, 0.4254, 0.05286, 0.4005, 0.08973, 0.3999, 0.4515, 0.6182, 0.4037, 0.6193, 0.3978, 0.5946, 0.4472, 0.5933, 0.4899, 0.8159, 0.4545, 0.8163, 0.4482, 0.7917, 0.4853, 0.7912, 0.2054, 0.8209, 0.1702, 0.8212, 0.1518, 0.7966, 0.1886, 0.7962, 0.2268, 0.2232, 0.2006, 0.2237, 0.2006, 0.1991, 0.2253, 0.1986, 0.2332, 0.3226, 0.2008, 0.3232, 0.2007, 0.2983, 0.2316, 0.2976, 0.1034, 0.3251, 0.07122, 0.3258, 0.07739, 0.3009, 0.108, 0.3001, 0.2612, 0.6212, 0.2134, 0.6212, 0.2012, 0.5968, 0.2503, 0.5968, 0.3045, 0.7193, 0.2632, 0.7199, 0.2509, 0.6951, 0.2936, 0.6945, 0.1382, 0.7223, 0.09624, 0.7227, 0.07772, 0.6982, 0.1211, 0.6976, 0.4366, 0.2195, 0.4102, 0.22, 0.3979, 0.1957, 0.4227, 0.1952, 0.492, 0.3186, 0.4594, 0.3196, 0.4472, 0.2944, 0.4782, 0.2936, 0.3624, 0.3205, 0.33, 0.3207, 0.3238, 0.2959, 0.3546, 0.2956, 0.5476, 0.4174, 0.5089, 0.4177, 0.4965, 0.3932, 0.5337, 0.3926, 0.6031, 0.5158, 0.5578, 0.5166, 0.5456, 0.492, 0.589, 0.4913, 0.4248, 0.5189, 0.38, 0.5201, 0.3739, 0.495, 0.4171, 0.4939, 0.2396, 0.4221, 0.2011, 0.4228, 0.2008, 0.3976, 0.2377, 0.3968, 0.246, 0.5224, 0.2013, 0.5228, 0.2011, 0.4978, 0.2446, 0.4973, 0.06618, 0.5239, 0.02203, 0.5251, 0.02794, 0.5001, 0.07065, 0.4991, 0.6431, 0.6144, 0.5947, 0.6153, 0.5946, 0.5908, 0.6448, 0.5895, 0.6365, 0.7137, 0.5953, 0.7148, 0.5951, 0.6899, 0.6382, 0.689, 0.4709, 0.7168, 0.4291, 0.7174, 0.4227, 0.6929, 0.4662, 0.6924, 0.6313, 0.8132, 0.5954, 0.8126, 0.5952, 0.7882, 0.6328, 0.7884, 0.6261, 0.914, 0.5967, 0.9144, 0.5967, 0.8894, 0.6275, 0.8889, 0.5086, 0.9153, 0.4793, 0.9159, 0.4731, 0.8908, 0.5038, 0.89, 0.3479, 0.8177, 0.3125, 0.8185, 0.3002, 0.7938, 0.3372, 0.793, 0.3913, 0.9171, 0.3618, 0.9173, 0.3495, 0.8925, 0.3804, 0.8921, 0.2736, 0.9188, 0.2444, 0.9192, 0.2258, 0.8947, 0.2565, 0.8943, 0.1743, 0.2241, 0.148, 0.2245, 0.1512, 0.1999, 0.176, 0.1995, 0.1711, 0.2736, 0.1417, 0.2741, 0.1447, 0.2491, 0.1727, 0.2487, 0.1124, 0.2747, 0.08337, 0.2757, 0.08931, 0.2505, 0.1168, 0.2496, 0.1661, 0.6222, 0.1177, 0.6228, 0.1021, 0.5982, 0.1518, 0.5974, 0.1945, 0.6717, 0.1497, 0.6724, 0.1336, 0.6475, 0.1805, 0.6472, 0.104, 0.673, 0.0592, 0.6736, 0.04073, 0.6491, 0.08676, 0.6483, 0.384, 0.2205, 0.3577, 0.2209, 0.3485, 0.1964, 0.3733, 0.1961, 0.4055, 0.27, 0.3762, 0.2705, 0.367, 0.2456, 0.3947, 0.2451, 0.3468, 0.2707, 0.3177, 0.2711, 0.3115, 0.2463, 0.3392, 0.2459, 0.4703, 0.4184, 0.432, 0.419, 0.4226, 0.3941, 0.4595, 0.3938, 0.4919, 0.4673, 0.4507, 0.4681, 0.4413, 0.4438, 0.4812, 0.4428, 0.4092, 0.469, 0.3676, 0.4699, 0.3614, 0.4453, 0.4014, 0.4441, 0.1624, 0.4235, 0.1238, 0.4241, 0.1268, 0.3992, 0.1639, 0.3986, 0.1591, 0.4733, 0.1174, 0.4737, 0.1206, 0.449, 0.1608, 0.4484, 0.07542, 0.4743, 0.03404, 0.4751, 0.0402, 0.4502, 0.08027, 0.4495, 0.547, 0.6161, 0.4994, 0.6175, 0.4963, 0.5922, 0.5455, 0.5912, 0.55, 0.6662, 0.5059, 0.6675, 0.5027, 0.6428, 0.5486, 0.6414, 0.4613, 0.6678, 0.4163, 0.6685, 0.4099, 0.644, 0.4563, 0.6429, 0.5607, 0.8142, 0.5255, 0.8155, 0.5222, 0.7908, 0.5589, 0.7894, 0.5643, 0.8648, 0.5317, 0.8649, 0.5287, 0.8402, 0.5625, 0.8395, 0.4991, 0.865, 0.4668, 0.8657, 0.4606, 0.841, 0.4945, 0.8405, 0.2766, 0.8191, 0.2411, 0.8199, 0.2258, 0.7955, 0.263, 0.7945, 0.3044, 0.8681, 0.2718, 0.8689, 0.2563, 0.8445, 0.2905, 0.8436, 0.2394, 0.8697, 0.2072, 0.8702, 0.1887, 0.8457, 0.2224, 0.8453, 0.2792, 0.2222, 0.253, 0.2228, 0.2499, 0.1982, 0.2746, 0.1975, 0.2885, 0.2718, 0.2593, 0.2723, 0.2561, 0.2475, 0.2838, 0.2469, 0.23, 0.2727, 0.2006, 0.2732, 0.2006, 0.2483, 0.2284, 0.2479, 0.2979, 0.3216, 0.2656, 0.3221, 0.2624, 0.2972, 0.2932, 0.2968, 0.3069, 0.3709, 0.2714, 0.3713, 0.2685, 0.3468, 0.3024, 0.3463, 0.2361, 0.372, 0.2008, 0.3728, 0.2008, 0.3481, 0.2347, 0.3473, 0.1684, 0.3239, 0.136, 0.3245, 0.1388, 0.2994, 0.1697, 0.2988, 0.1654, 0.3737, 0.1298, 0.3743, 0.1329, 0.3494, 0.1669, 0.3488, 0.09424, 0.3749, 0.05904, 0.3757, 0.06509, 0.3507, 0.0988, 0.35, 0.3558, 0.6202, 0.3085, 0.6208, 0.2994, 0.5964, 0.3483, 0.5956, 0.3713, 0.6691, 0.3271, 0.6697, 0.3177, 0.6452, 0.3634, 0.6447, 0.2827, 0.6699, 0.2385, 0.6706, 0.226, 0.6458, 0.272, 0.6456, 0.3876, 0.718, 0.3456, 0.7185, 0.3362, 0.694, 0.3795, 0.6935, 0.4031, 0.7671, 0.3649, 0.7677, 0.3554, 0.7432, 0.3953, 0.7425, 0.3262, 0.7684, 0.288, 0.7692, 0.2756, 0.7446, 0.3152, 0.7439, 0.2219, 0.7207, 0.1803, 0.7214, 0.1653, 0.6968, 0.2082, 0.696, 0.2494, 0.7699, 0.2105, 0.7709, 0.1953, 0.7463, 0.2356, 0.7453, 0.1718, 0.7717, 0.1334, 0.772, 0.1148, 0.7473, 0.155, 0.747, 0.4891, 0.2186, 0.4629, 0.219, 0.4474, 0.1947, 0.4721, 0.1943, 0.5231, 0.2681, 0.4937, 0.2683, 0.4783, 0.2435, 0.5061, 0.2434, 0.4643, 0.2687, 0.4349, 0.2692, 0.4226, 0.2445, 0.4505, 0.2439, 0.5572, 0.3173, 0.5247, 0.3177, 0.5092, 0.293, 0.5401, 0.2927, 0.5914, 0.3665, 0.5557, 0.3673, 0.5402, 0.3425, 0.5744, 0.342, 0.5198, 0.368, 0.4841, 0.3687, 0.4717, 0.3442, 0.5059, 0.3434, 0.4271, 0.3201, 0.3949, 0.3205, 0.3856, 0.2956, 0.4164, 0.2952, 0.4487, 0.3692, 0.4133, 0.3695, 0.4041, 0.345, 0.4379, 0.3447, 0.3779, 0.3699, 0.3426, 0.3707, 0.3363, 0.3457, 0.3702, 0.3453, 0.6253, 0.4159, 0.5866, 0.4166, 0.5711, 0.3919, 0.6083, 0.3911, 0.6593, 0.4651, 0.6173, 0.466, 0.602, 0.4413, 0.6423, 0.4405, 0.575, 0.467, 0.5335, 0.4673, 0.5212, 0.4424, 0.5614, 0.4424, 0.6938, 0.514, 0.6485, 0.515, 0.6328, 0.4905, 0.6764, 0.4896, 0.7284, 0.5631, 0.6799, 0.5641, 0.6641, 0.5396, 0.7112, 0.5385, 0.6307, 0.5651, 0.5824, 0.5662, 0.5702, 0.5412, 0.6169, 0.5406, 0.5133, 0.5168, 0.469, 0.5175, 0.4599, 0.4928, 0.5027, 0.4922, 0.5347, 0.5662, 0.487, 0.5666, 0.4781, 0.5421, 0.5238, 0.5414, 0.4398, 0.5681, 0.3919, 0.5698, 0.386, 0.545, 0.4324, 0.5435, 0.3169, 0.4214, 0.278, 0.4213, 0.2744, 0.3958, 0.3116, 0.3956, 0.3264, 0.4711, 0.285, 0.4717, 0.2818, 0.4468, 0.3218, 0.4464, 0.2433, 0.4723, 0.2011, 0.4728, 0.2012, 0.4478, 0.2416, 0.4474, 0.3353, 0.5212, 0.2905, 0.522, 0.2877, 0.4969, 0.3308, 0.496, 0.344, 0.5709, 0.2963, 0.5717, 0.2934, 0.5469, 0.3397, 0.5461, 0.2489, 0.5722, 0.2014, 0.5722, 0.2015, 0.5477, 0.2475, 0.5474, 0.1559, 0.5227, 0.1111, 0.5233, 0.1142, 0.4985, 0.1574, 0.498, 0.1532, 0.5725, 0.1051, 0.5731, 0.108, 0.5482, 0.1545, 0.5475, 0.05724, 0.574, 0.01008, 0.5751, 0.0161, 0.5501, 0.06173, 0.5489, 0.7412, 0.6132, 0.6926, 0.6137, 0.6957, 0.5888, 0.7457, 0.5879, 0.7316, 0.6631, 0.686, 0.6635, 0.6894, 0.6387, 0.7365, 0.6382, 0.6399, 0.6641, 0.595, 0.665, 0.5948, 0.6399, 0.6417, 0.6393, 0.7224, 0.7131, 0.6795, 0.7134, 0.6827, 0.6885, 0.7269, 0.688, 0.7132, 0.7631, 0.674, 0.7636, 0.6767, 0.7385, 0.7179, 0.7382, 0.634, 0.7632, 0.5953, 0.764, 0.5954, 0.7395, 0.6352, 0.7383, 0.5539, 0.7164, 0.512, 0.7161, 0.5087, 0.6912, 0.5519, 0.6911, 0.5571, 0.7649, 0.5189, 0.7659, 0.5155, 0.7412, 0.5555, 0.7406, 0.4805, 0.7664, 0.4419, 0.7669, 0.4355, 0.7421, 0.4757, 0.7415, 0.7037, 0.813, 0.6679, 0.8134, 0.6713, 0.7888, 0.7085, 0.7881, 0.6941, 0.8626, 0.6615, 0.8632, 0.6646, 0.8382, 0.6989, 0.8378, 0.6288, 0.8638, 0.5966, 0.8643, 0.596, 0.8385, 0.63, 0.8383, 0.6848, 0.9127, 0.6555, 0.9134, 0.6585, 0.8883, 0.6894, 0.8875, 0.6755, 0.9626, 0.6491, 0.963, 0.6523, 0.9383, 0.6802, 0.9377, 0.6228, 0.9636, 0.5966, 0.9643, 0.5967, 0.9394, 0.6245, 0.9388, 0.5674, 0.9148, 0.538, 0.9151, 0.5348, 0.8899, 0.5659, 0.8897, 0.5704, 0.9648, 0.5442, 0.9651, 0.5411, 0.9402, 0.5689, 0.9399, 0.5179, 0.9652, 0.4916, 0.9656, 0.4855, 0.9408, 0.5133, 0.9404, 0.4189, 0.8168, 0.3833, 0.8169, 0.3741, 0.7922, 0.4111, 0.792, 0.4343, 0.8663, 0.4018, 0.8667, 0.3925, 0.8417, 0.4266, 0.8415, 0.3695, 0.8673, 0.3371, 0.8677, 0.3248, 0.843, 0.3586, 0.8425, 0.45, 0.9164, 0.4206, 0.9168, 0.4112, 0.8917, 0.4421, 0.8913, 0.4654, 0.966, 0.4392, 0.9665, 0.43, 0.9419, 0.4577, 0.9414, 0.4129, 0.9667, 0.3866, 0.9668, 0.3743, 0.9421, 0.4022, 0.9421, 0.3324, 0.9174, 0.3029, 0.9179, 0.2874, 0.8933, 0.3184, 0.8927, 0.3603, 0.967, 0.334, 0.9673, 0.3185, 0.9427, 0.3463, 0.9422, 0.3078, 0.9676, 0.2816, 0.968, 0.263, 0.9436, 0.2906, 0.9432, 0.148, 0.2245, 0.1216, 0.2249, 0.1266, 0.2004, 0.1512, 0.1999, 0.1447, 0.2491, 0.1168, 0.2496, 0.1216, 0.2249, 0.148, 0.2245, 0.1168, 0.2496, 0.08931, 0.2505, 0.09545, 0.2256, 0.1216, 0.2249, 0.1177, 0.6228, 0.0697, 0.6237, 0.05276, 0.5992, 0.1021, 0.5982, 0.1336, 0.6475, 0.08676, 0.6483, 0.0697, 0.6237, 0.1177, 0.6228, 0.08676, 0.6483, 0.04073, 0.6491, 0.02236, 0.6245, 0.0697, 0.6237, 0.3577, 0.2209, 0.3315, 0.2212, 0.3238, 0.1967, 0.3485, 0.1964, 0.367, 0.2456, 0.3392, 0.2459, 0.3315, 0.2212, 0.3577, 0.2209, 0.3392, 0.2459, 0.3115, 0.2463, 0.3053, 0.2216, 0.3315, 0.2212, 0.432, 0.419, 0.3936, 0.4194, 0.3857, 0.3946, 0.4226, 0.3941, 0.4413, 0.4438, 0.4014, 0.4441, 0.3936, 0.4194, 0.432, 0.419, 0.4014, 0.4441, 0.3614, 0.4453, 0.3552, 0.4206, 0.3936, 0.4194, 0.1238, 0.4241, 0.08507, 0.4247, 0.08973, 0.3999, 0.1268, 0.3992, 0.1206, 0.449, 0.08027, 0.4495, 0.08507, 0.4247, 0.1238, 0.4241, 0.08027, 0.4495, 0.0402, 0.4502, 0.04657, 0.4254, 0.08507, 0.4247, 0.4994, 0.6175, 0.4515, 0.6182, 0.4472, 0.5933, 0.4963, 0.5922, 0.5027, 0.6428, 0.4563, 0.6429, 0.4515, 0.6182, 0.4994, 0.6175, 0.4563, 0.6429, 0.4099, 0.644, 0.4037, 0.6193, 0.4515, 0.6182, 0.5255, 0.8155, 0.4899, 0.8159, 0.4853, 0.7912, 0.5222, 0.7908, 0.5287, 0.8402, 0.4945, 0.8405, 0.4899, 0.8159, 0.5255, 0.8155, 0.4945, 0.8405, 0.4606, 0.841, 0.4545, 0.8163, 0.4899, 0.8159, 0.2411, 0.8199, 0.2054, 0.8209, 0.1886, 0.7962, 0.2258, 0.7955, 0.2563, 0.8445, 0.2224, 0.8453, 0.2054, 0.8209, 0.2411, 0.8199, 0.2224, 0.8453, 0.1887, 0.8457, 0.1702, 0.8212, 0.2054, 0.8209, 0.253, 0.2228, 0.2268, 0.2232, 0.2253, 0.1986, 0.2499, 0.1982, 0.2561, 0.2475, 0.2284, 0.2479, 0.2268, 0.2232, 0.253, 0.2228, 0.2284, 0.2479, 0.2006, 0.2483, 0.2006, 0.2237, 0.2268, 0.2232, 0.2656, 0.3221, 0.2332, 0.3226, 0.2316, 0.2976, 0.2624, 0.2972, 0.2685, 0.3468, 0.2347, 0.3473, 0.2332, 0.3226, 0.2656, 0.3221, 0.2347, 0.3473, 0.2008, 0.3481, 0.2008, 0.3232, 0.2332, 0.3226, 0.136, 0.3245, 0.1034, 0.3251, 0.108, 0.3001, 0.1388, 0.2994, 0.1329, 0.3494, 0.0988, 0.35, 0.1034, 0.3251, 0.136, 0.3245, 0.0988, 0.35, 0.06509, 0.3507, 0.07122, 0.3258, 0.1034, 0.3251, 0.3085, 0.6208, 0.2612, 0.6212, 0.2503, 0.5968, 0.2994, 0.5964, 0.3177, 0.6452, 0.272, 0.6456, 0.2612, 0.6212, 0.3085, 0.6208, 0.272, 0.6456, 0.226, 0.6458, 0.2134, 0.6212, 0.2612, 0.6212, 0.3456, 0.7185, 0.3045, 0.7193, 0.2936, 0.6945, 0.3362, 0.694, 0.3554, 0.7432, 0.3152, 0.7439, 0.3045, 0.7193, 0.3456, 0.7185, 0.3152, 0.7439, 0.2756, 0.7446, 0.2632, 0.7199, 0.3045, 0.7193, 0.1803, 0.7214, 0.1382, 0.7223, 0.1211, 0.6976, 0.1653, 0.6968, 0.1953, 0.7463, 0.155, 0.747, 0.1382, 0.7223, 0.1803, 0.7214, 0.155, 0.747, 0.1148, 0.7473, 0.09624, 0.7227, 0.1382, 0.7223, 0.4629, 0.219, 0.4366, 0.2195, 0.4227, 0.1952, 0.4474, 0.1947, 0.4783, 0.2435, 0.4505, 0.2439, 0.4366, 0.2195, 0.4629, 0.219, 0.4505, 0.2439, 0.4226, 0.2445, 0.4102, 0.22, 0.4366, 0.2195, 0.5247, 0.3177, 0.492, 0.3186, 0.4782, 0.2936, 0.5092, 0.293, 0.5402, 0.3425, 0.5059, 0.3434, 0.492, 0.3186, 0.5247, 0.3177, 0.5059, 0.3434, 0.4717, 0.3442, 0.4594, 0.3196, 0.492, 0.3186, 0.3949, 0.3205, 0.3624, 0.3205, 0.3546, 0.2956, 0.3856, 0.2956, 0.4041, 0.345, 0.3702, 0.3453, 0.3624, 0.3205, 0.3949, 0.3205, 0.3702, 0.3453, 0.3363, 0.3457, 0.33, 0.3207, 0.3624, 0.3205, 0.5866, 0.4166, 0.5476, 0.4174, 0.5337, 0.3926, 0.5711, 0.3919, 0.602, 0.4413, 0.5614, 0.4424, 0.5476, 0.4174, 0.5866, 0.4166, 0.5614, 0.4424, 0.5212, 0.4424, 0.5089, 0.4177, 0.5476, 0.4174, 0.6485, 0.515, 0.6031, 0.5158, 0.589, 0.4913, 0.6328, 0.4905, 0.6641, 0.5396, 0.6169, 0.5406, 0.6031, 0.5158, 0.6485, 0.515, 0.6169, 0.5406, 0.5702, 0.5412, 0.5578, 0.5166, 0.6031, 0.5158, 0.469, 0.5175, 0.4248, 0.5189, 0.4171, 0.4939, 0.4599, 0.4928, 0.4781, 0.5421, 0.4324, 0.5435, 0.4248, 0.5189, 0.469, 0.5175, 0.4324, 0.5435, 0.386, 0.545, 0.38, 0.5201, 0.4248, 0.5189, 0.278, 0.4213, 0.2396, 0.4221, 0.2377, 0.3968, 0.2744, 0.3958, 0.2818, 0.4468, 0.2416, 0.4474, 0.2396, 0.4221, 0.278, 0.4213, 0.2416, 0.4474, 0.2012, 0.4478, 0.2011, 0.4228, 0.2396, 0.4221, 0.2905, 0.522, 0.246, 0.5224, 0.2446, 0.4973, 0.2877, 0.4969, 0.2934, 0.5469, 0.2475, 0.5474, 0.246, 0.5224, 0.2905, 0.522, 0.2475, 0.5474, 0.2015, 0.5477, 0.2013, 0.5228, 0.246, 0.5224, 0.1111, 0.5233, 0.06618, 0.5239, 0.07065, 0.4991, 0.1142, 0.4985, 0.108, 0.5482, 0.06173, 0.5489, 0.06618, 0.5239, 0.1111, 0.5233, 0.06173, 0.5489, 0.0161, 0.5501, 0.02203, 0.5251, 0.06618, 0.5239, 0.6926, 0.6137, 0.6431, 0.6144, 0.6448, 0.5895, 0.6957, 0.5888, 0.6894, 0.6387, 0.6417, 0.6393, 0.6431, 0.6144, 0.6926, 0.6137, 0.6417, 0.6393, 0.5948, 0.6399, 0.5947, 0.6153, 0.6431, 0.6144, 0.6795, 0.7134, 0.6365, 0.7137, 0.6382, 0.689, 0.6827, 0.6885, 0.6767, 0.7385, 0.6352, 0.7383, 0.6365, 0.7137, 0.6795, 0.7134, 0.6352, 0.7383, 0.5954, 0.7395, 0.5953, 0.7148, 0.6365, 0.7137, 0.512, 0.7161, 0.4709, 0.7168, 0.4662, 0.6924, 0.5087, 0.6912, 0.5155, 0.7412, 0.4757, 0.7415, 0.4709, 0.7168, 0.512, 0.7161, 0.4757, 0.7415, 0.4355, 0.7421, 0.4291, 0.7174, 0.4709, 0.7168, 0.6679, 0.8134, 0.6313, 0.8132, 0.6328, 0.7884, 0.6713, 0.7888, 0.6646, 0.8382, 0.63, 0.8383, 0.6313, 0.8132, 0.6679, 0.8134, 0.63, 0.8383, 0.596, 0.8385, 0.5954, 0.8126, 0.6313, 0.8132, 0.6555, 0.9134, 0.6261, 0.914, 0.6275, 0.8889, 0.6585, 0.8883, 0.6523, 0.9383, 0.6245, 0.9388, 0.6261, 0.914, 0.6555, 0.9134, 0.6245, 0.9388, 0.5967, 0.9394, 0.5967, 0.9144, 0.6261, 0.914, 0.538, 0.9151, 0.5086, 0.9153, 0.5038, 0.89, 0.5348, 0.8899, 0.5411, 0.9402, 0.5133, 0.9404, 0.5086, 0.9153, 0.538, 0.9151, 0.5133, 0.9404, 0.4855, 0.9408, 0.4793, 0.9159, 0.5086, 0.9153, 0.3833, 0.8169, 0.3479, 0.8177, 0.3372, 0.793, 0.3741, 0.7922, 0.3925, 0.8417, 0.3586, 0.8425, 0.3479, 0.8177, 0.3833, 0.8169, 0.3586, 0.8425, 0.3248, 0.843, 0.3125, 0.8185, 0.3479, 0.8177, 0.4206, 0.9168, 0.3913, 0.9171, 0.3804, 0.8921, 0.4112, 0.8917, 0.43, 0.9419, 0.4022, 0.9421, 0.3913, 0.9171, 0.4206, 0.9168, 0.4022, 0.9421, 0.3743, 0.9421, 0.3618, 0.9173, 0.3913, 0.9171, 0.3029, 0.9179, 0.2736, 0.9188, 0.2565, 0.8943, 0.2874, 0.8933, 0.3185, 0.9427, 0.2906, 0.9432, 0.2736, 0.9188, 0.3029, 0.9179, 0.2906, 0.9432, 0.263, 0.9436, 0.2444, 0.9192, 0.2736, 0.9188, 0.2006, 0.2237, 0.1743, 0.2241, 0.176, 0.1995, 0.2006, 0.1991, 0.2006, 0.2483, 0.1727, 0.2487, 0.1743, 0.2241, 0.2006, 0.2237, 0.1727, 0.2487, 0.1447, 0.2491, 0.148, 0.2245, 0.1743, 0.2241, 0.2006, 0.2732, 0.1711, 0.2736, 0.1727, 0.2487, 0.2006, 0.2483, 0.2007, 0.2983, 0.1697, 0.2988, 0.1711, 0.2736, 0.2006, 0.2732, 0.1697, 0.2988, 0.1388, 0.2994, 0.1417, 0.2741, 0.1711, 0.2736, 0.1417, 0.2741, 0.1124, 0.2747, 0.1168, 0.2496, 0.1447, 0.2491, 0.1388, 0.2994, 0.108, 0.3001, 0.1124, 0.2747, 0.1417, 0.2741, 0.108, 0.3001, 0.07739, 0.3009, 0.08337, 0.2757, 0.1124, 0.2747, 0.2134, 0.6212, 0.1661, 0.6222, 0.1518, 0.5974, 0.2012, 0.5968, 0.226, 0.6458, 0.1805, 0.6472, 0.1661, 0.6222, 0.2134, 0.6212, 0.1805, 0.6472, 0.1336, 0.6475, 0.1177, 0.6228, 0.1661, 0.6222, 0.2385, 0.6706, 0.1945, 0.6717, 0.1805, 0.6472, 0.226, 0.6458, 0.2509, 0.6951, 0.2082, 0.696, 0.1945, 0.6717, 0.2385, 0.6706, 0.2082, 0.696, 0.1653, 0.6968, 0.1497, 0.6724, 0.1945, 0.6717, 0.1497, 0.6724, 0.104, 0.673, 0.08676, 0.6483, 0.1336, 0.6475, 0.1653, 0.6968, 0.1211, 0.6976, 0.104, 0.673, 0.1497, 0.6724, 0.1211, 0.6976, 0.07772, 0.6982, 0.0592, 0.6736, 0.104, 0.673, 0.4102, 0.22, 0.384, 0.2205, 0.3733, 0.1961, 0.3979, 0.1957, 0.4226, 0.2445, 0.3947, 0.2451, 0.384, 0.2205, 0.4102, 0.22, 0.3947, 0.2451, 0.367, 0.2456, 0.3577, 0.2209, 0.384, 0.2205, 0.4349, 0.2692, 0.4055, 0.27, 0.3947, 0.2451, 0.4226, 0.2445, 0.4472, 0.2944, 0.4164, 0.2952, 0.4055, 0.27, 0.4349, 0.2692, 0.4164, 0.2952, 0.3856, 0.2956, 0.3762, 0.2705, 0.4055, 0.27, 0.3762, 0.2705, 0.3468, 0.2707, 0.3392, 0.2459, 0.367, 0.2456, 0.3856, 0.2956, 0.3546, 0.2956, 0.3468, 0.2707, 0.3762, 0.2705, 0.3546, 0.2956, 0.3238, 0.2959, 0.3177, 0.2711, 0.3468, 0.2707, 0.5089, 0.4177, 0.4703, 0.4184, 0.4595, 0.3938, 0.4965, 0.3932, 0.5212, 0.4424, 0.4812, 0.4428, 0.4703, 0.4184, 0.5089, 0.4177, 0.4812, 0.4428, 0.4413, 0.4438, 0.432, 0.419, 0.4703, 0.4184, 0.5335, 0.4673, 0.4919, 0.4673, 0.4812, 0.4428, 0.5212, 0.4424, 0.5456, 0.492, 0.5027, 0.4922, 0.4919, 0.4673, 0.5335, 0.4673, 0.5027, 0.4922, 0.4599, 0.4928, 0.4507, 0.4681, 0.4919, 0.4673, 0.4507, 0.4681, 0.4092, 0.469, 0.4014, 0.4441, 0.4413, 0.4438, 0.4599, 0.4928, 0.4171, 0.4939, 0.4092, 0.469, 0.4507, 0.4681, 0.4171, 0.4939, 0.3739, 0.495, 0.3676, 0.4699, 0.4092, 0.469, 0.2011, 0.4228, 0.1624, 0.4235, 0.1639, 0.3986, 0.2008, 0.3976, 0.2012, 0.4478, 0.1608, 0.4484, 0.1624, 0.4235, 0.2011, 0.4228, 0.1608, 0.4484, 0.1206, 0.449, 0.1238, 0.4241, 0.1624, 0.4235, 0.2011, 0.4728, 0.1591, 0.4733, 0.1608, 0.4484, 0.2012, 0.4478, 0.2011, 0.4978, 0.1574, 0.498, 0.1591, 0.4733, 0.2011, 0.4728, 0.1574, 0.498, 0.1142, 0.4985, 0.1174, 0.4737, 0.1591, 0.4733, 0.1174, 0.4737, 0.07542, 0.4743, 0.08027, 0.4495, 0.1206, 0.449, 0.1142, 0.4985, 0.07065, 0.4991, 0.07542, 0.4743, 0.1174, 0.4737, 0.07065, 0.4991, 0.02794, 0.5001, 0.03404, 0.4751, 0.07542, 0.4743, 0.5947, 0.6153, 0.547, 0.6161, 0.5455, 0.5912, 0.5946, 0.5908, 0.5948, 0.6399, 0.5486, 0.6414, 0.547, 0.6161, 0.5947, 0.6153, 0.5486, 0.6414, 0.5027, 0.6428, 0.4994, 0.6175, 0.547, 0.6161, 0.595, 0.665, 0.55, 0.6662, 0.5486, 0.6414, 0.5948, 0.6399, 0.5951, 0.6899, 0.5519, 0.6911, 0.55, 0.6662, 0.595, 0.665, 0.5519, 0.6911, 0.5087, 0.6912, 0.5059, 0.6675, 0.55, 0.6662, 0.5059, 0.6675, 0.4613, 0.6678, 0.4563, 0.6429, 0.5027, 0.6428, 0.5087, 0.6912, 0.4662, 0.6924, 0.4613, 0.6678, 0.5059, 0.6675, 0.4662, 0.6924, 0.4227, 0.6929, 0.4163, 0.6685, 0.4613, 0.6678, 0.5954, 0.8126, 0.5607, 0.8142, 0.5589, 0.7894, 0.5952, 0.7882, 0.596, 0.8385, 0.5625, 0.8395, 0.5607, 0.8142, 0.5954, 0.8126, 0.5625, 0.8395, 0.5287, 0.8402, 0.5255, 0.8155, 0.5607, 0.8142, 0.5966, 0.8643, 0.5643, 0.8648, 0.5625, 0.8395, 0.596, 0.8385, 0.5967, 0.8894, 0.5659, 0.8897, 0.5643, 0.8648, 0.5966, 0.8643, 0.5659, 0.8897, 0.5348, 0.8899, 0.5317, 0.8649, 0.5643, 0.8648, 0.5317, 0.8649, 0.4991, 0.865, 0.4945, 0.8405, 0.5287, 0.8402, 0.5348, 0.8899, 0.5038, 0.89, 0.4991, 0.865, 0.5317, 0.8649, 0.5038, 0.89, 0.4731, 0.8908, 0.4668, 0.8657, 0.4991, 0.865, 0.3125, 0.8185, 0.2766, 0.8191, 0.263, 0.7945, 0.3002, 0.7938, 0.3248, 0.843, 0.2905, 0.8436, 0.2766, 0.8191, 0.3125, 0.8185, 0.2905, 0.8436, 0.2563, 0.8445, 0.2411, 0.8199, 0.2766, 0.8191, 0.3371, 0.8677, 0.3044, 0.8681, 0.2905, 0.8436, 0.3248, 0.843, 0.3495, 0.8925, 0.3184, 0.8927, 0.3044, 0.8681, 0.3371, 0.8677, 0.3184, 0.8927, 0.2874, 0.8933, 0.2718, 0.8689, 0.3044, 0.8681, 0.2718, 0.8689, 0.2394, 0.8697, 0.2224, 0.8453, 0.2563, 0.8445, 0.2874, 0.8933, 0.2565, 0.8943, 0.2394, 0.8697, 0.2718, 0.8689, 0.2565, 0.8943, 0.2258, 0.8947, 0.2072, 0.8702, 0.2394, 0.8697, 0.3053, 0.2216, 0.2792, 0.2222, 0.2746, 0.1975, 0.2992, 0.197, 0.3115, 0.2463, 0.2838, 0.2469, 0.2792, 0.2222, 0.3053, 0.2216, 0.2838, 0.2469, 0.2561, 0.2475, 0.253, 0.2228, 0.2792, 0.2222, 0.3177, 0.2711, 0.2885, 0.2718, 0.2838, 0.2469, 0.3115, 0.2463, 0.3238, 0.2959, 0.2932, 0.2968, 0.2885, 0.2718, 0.3177, 0.2711, 0.2932, 0.2968, 0.2624, 0.2972, 0.2593, 0.2723, 0.2885, 0.2718, 0.2593, 0.2723, 0.23, 0.2727, 0.2284, 0.2479, 0.2561, 0.2475, 0.2624, 0.2972, 0.2316, 0.2976, 0.23, 0.2727, 0.2593, 0.2723, 0.2316, 0.2976, 0.2007, 0.2983, 0.2006, 0.2732, 0.23, 0.2727, 0.33, 0.3207, 0.2979, 0.3216, 0.2932, 0.2968, 0.3238, 0.2959, 0.3363, 0.3457, 0.3024, 0.3463, 0.2979, 0.3216, 0.33, 0.3207, 0.3024, 0.3463, 0.2685, 0.3468, 0.2656, 0.3221, 0.2979, 0.3216, 0.3426, 0.3707, 0.3069, 0.3709, 0.3024, 0.3463, 0.3363, 0.3457, 0.3489, 0.3955, 0.3116, 0.3956, 0.3069, 0.3709, 0.3426, 0.3707, 0.3116, 0.3956, 0.2744, 0.3958, 0.2714, 0.3713, 0.3069, 0.3709, 0.2714, 0.3713, 0.2361, 0.372, 0.2347, 0.3473, 0.2685, 0.3468, 0.2744, 0.3958, 0.2377, 0.3968, 0.2361, 0.372, 0.2714, 0.3713, 0.2377, 0.3968, 0.2008, 0.3976, 0.2008, 0.3728, 0.2361, 0.372, 0.2008, 0.3232, 0.1684, 0.3239, 0.1697, 0.2988, 0.2007, 0.2983, 0.2008, 0.3481, 0.1669, 0.3488, 0.1684, 0.3239, 0.2008, 0.3232, 0.1669, 0.3488, 0.1329, 0.3494, 0.136, 0.3245, 0.1684, 0.3239, 0.2008, 0.3728, 0.1654, 0.3737, 0.1669, 0.3488, 0.2008, 0.3481, 0.2008, 0.3976, 0.1639, 0.3986, 0.1654, 0.3737, 0.2008, 0.3728, 0.1639, 0.3986, 0.1268, 0.3992, 0.1298, 0.3743, 0.1654, 0.3737, 0.1298, 0.3743, 0.09424, 0.3749, 0.0988, 0.35, 0.1329, 0.3494, 0.1268, 0.3992, 0.08973, 0.3999, 0.09424, 0.3749, 0.1298, 0.3743, 0.08973, 0.3999, 0.05286, 0.4005, 0.05904, 0.3757, 0.09424, 0.3749, 0.4037, 0.6193, 0.3558, 0.6202, 0.3483, 0.5956, 0.3978, 0.5946, 0.4099, 0.644, 0.3634, 0.6447, 0.3558, 0.6202, 0.4037, 0.6193, 0.3634, 0.6447, 0.3177, 0.6452, 0.3085, 0.6208, 0.3558, 0.6202, 0.4163, 0.6685, 0.3713, 0.6691, 0.3634, 0.6447, 0.4099, 0.644, 0.4227, 0.6929, 0.3795, 0.6935, 0.3713, 0.6691, 0.4163, 0.6685, 0.3795, 0.6935, 0.3362, 0.694, 0.3271, 0.6697, 0.3713, 0.6691, 0.3271, 0.6697, 0.2827, 0.6699, 0.272, 0.6456, 0.3177, 0.6452, 0.3362, 0.694, 0.2936, 0.6945, 0.2827, 0.6699, 0.3271, 0.6697, 0.2936, 0.6945, 0.2509, 0.6951, 0.2385, 0.6706, 0.2827, 0.6699, 0.4291, 0.7174, 0.3876, 0.718, 0.3795, 0.6935, 0.4227, 0.6929, 0.4355, 0.7421, 0.3953, 0.7425, 0.3876, 0.718, 0.4291, 0.7174, 0.3953, 0.7425, 0.3554, 0.7432, 0.3456, 0.7185, 0.3876, 0.718, 0.4419, 0.7669, 0.4031, 0.7671, 0.3953, 0.7425, 0.4355, 0.7421, 0.4482, 0.7917, 0.4111, 0.792, 0.4031, 0.7671, 0.4419, 0.7669, 0.4111, 0.792, 0.3741, 0.7922, 0.3649, 0.7677, 0.4031, 0.7671, 0.3649, 0.7677, 0.3262, 0.7684, 0.3152, 0.7439, 0.3554, 0.7432, 0.3741, 0.7922, 0.3372, 0.793, 0.3262, 0.7684, 0.3649, 0.7677, 0.3372, 0.793, 0.3002, 0.7938, 0.288, 0.7692, 0.3262, 0.7684, 0.2632, 0.7199, 0.2219, 0.7207, 0.2082, 0.696, 0.2509, 0.6951, 0.2756, 0.7446, 0.2356, 0.7453, 0.2219, 0.7207, 0.2632, 0.7199, 0.2356, 0.7453, 0.1953, 0.7463, 0.1803, 0.7214, 0.2219, 0.7207, 0.288, 0.7692, 0.2494, 0.7699, 0.2356, 0.7453, 0.2756, 0.7446, 0.3002, 0.7938, 0.263, 0.7945, 0.2494, 0.7699, 0.288, 0.7692, 0.263, 0.7945, 0.2258, 0.7955, 0.2105, 0.7709, 0.2494, 0.7699, 0.2105, 0.7709, 0.1718, 0.7717, 0.155, 0.747, 0.1953, 0.7463, 0.2258, 0.7955, 0.1886, 0.7962, 0.1718, 0.7717, 0.2105, 0.7709, 0.1886, 0.7962, 0.1518, 0.7966, 0.1334, 0.772, 0.1718, 0.7717, 0.5153, 0.2185, 0.4891, 0.2186, 0.4721, 0.1943, 0.4968, 0.194, 0.5338, 0.2432, 0.5061, 0.2434, 0.4891, 0.2186, 0.5153, 0.2185, 0.5061, 0.2434, 0.4783, 0.2435, 0.4629, 0.219, 0.4891, 0.2186, 0.5524, 0.2678, 0.5231, 0.2681, 0.5061, 0.2434, 0.5338, 0.2432, 0.5709, 0.2924, 0.5401, 0.2927, 0.5231, 0.2681, 0.5524, 0.2678, 0.5401, 0.2927, 0.5092, 0.293, 0.4937, 0.2683, 0.5231, 0.2681, 0.4937, 0.2683, 0.4643, 0.2687, 0.4505, 0.2439, 0.4783, 0.2435, 0.5092, 0.293, 0.4782, 0.2936, 0.4643, 0.2687, 0.4937, 0.2683, 0.4782, 0.2936, 0.4472, 0.2944, 0.4349, 0.2692, 0.4643, 0.2687, 0.5896, 0.3169, 0.5572, 0.3173, 0.5401, 0.2927, 0.5709, 0.2924, 0.6082, 0.3415, 0.5744, 0.342, 0.5572, 0.3173, 0.5896, 0.3169, 0.5744, 0.342, 0.5402, 0.3425, 0.5247, 0.3177, 0.5572, 0.3173, 0.6267, 0.366, 0.5914, 0.3665, 0.5744, 0.342, 0.6082, 0.3415, 0.6453, 0.3907, 0.6083, 0.3911, 0.5914, 0.3665, 0.6267, 0.366, 0.6083, 0.3911, 0.5711, 0.3919, 0.5557, 0.3673, 0.5914, 0.3665, 0.5557, 0.3673, 0.5198, 0.368, 0.5059, 0.3434, 0.5402, 0.3425, 0.5711, 0.3919, 0.5337, 0.3926, 0.5198, 0.368, 0.5557, 0.3673, 0.5337, 0.3926, 0.4965, 0.3932, 0.4841, 0.3687, 0.5198, 0.368, 0.4594, 0.3196, 0.4271, 0.3201, 0.4164, 0.2952, 0.4472, 0.2944, 0.4717, 0.3442, 0.4379, 0.3447, 0.4271, 0.3201, 0.4594, 0.3196, 0.4379, 0.3447, 0.4041, 0.345, 0.3949, 0.3205, 0.4271, 0.3201, 0.4841, 0.3687, 0.4487, 0.3692, 0.4379, 0.3447, 0.4717, 0.3442, 0.4965, 0.3932, 0.4595, 0.3938, 0.4487, 0.3692, 0.4841, 0.3687, 0.4595, 0.3938, 0.4226, 0.3941, 0.4133, 0.3695, 0.4487, 0.3692, 0.4133, 0.3695, 0.3779, 0.3699, 0.3702, 0.3453, 0.4041, 0.345, 0.4226, 0.3941, 0.3857, 0.3946, 0.3779, 0.3699, 0.4133, 0.3695, 0.3857, 0.3946, 0.3489, 0.3955, 0.3426, 0.3707, 0.3779, 0.3699, 0.6639, 0.4152, 0.6253, 0.4159, 0.6083, 0.3911, 0.6453, 0.3907, 0.6825, 0.4397, 0.6423, 0.4405, 0.6253, 0.4159, 0.6639, 0.4152, 0.6423, 0.4405, 0.602, 0.4413, 0.5866, 0.4166, 0.6253, 0.4159, 0.7011, 0.4642, 0.6593, 0.4651, 0.6423, 0.4405, 0.6825, 0.4397, 0.7197, 0.4887, 0.6764, 0.4896, 0.6593, 0.4651, 0.7011, 0.4642, 0.6764, 0.4896, 0.6328, 0.4905, 0.6173, 0.466, 0.6593, 0.4651, 0.6173, 0.466, 0.575, 0.467, 0.5614, 0.4424, 0.602, 0.4413, 0.6328, 0.4905, 0.589, 0.4913, 0.575, 0.467, 0.6173, 0.466, 0.589, 0.4913, 0.5456, 0.492, 0.5335, 0.4673, 0.575, 0.467, 0.7386, 0.5132, 0.6938, 0.514, 0.6764, 0.4896, 0.7197, 0.4887, 0.7574, 0.5376, 0.7112, 0.5385, 0.6938, 0.514, 0.7386, 0.5132, 0.7112, 0.5385, 0.6641, 0.5396, 0.6485, 0.515, 0.6938, 0.514, 0.7757, 0.5623, 0.7284, 0.5631, 0.7112, 0.5385, 0.7574, 0.5376, 0.7939, 0.5869, 0.7457, 0.5879, 0.7284, 0.5631, 0.7757, 0.5623, 0.7457, 0.5879, 0.6957, 0.5888, 0.6799, 0.5641, 0.7284, 0.5631, 0.6799, 0.5641, 0.6307, 0.5651, 0.6169, 0.5406, 0.6641, 0.5396, 0.6957, 0.5888, 0.6448, 0.5895, 0.6307, 0.5651, 0.6799, 0.5641, 0.6448, 0.5895, 0.5946, 0.5908, 0.5824, 0.5662, 0.6307, 0.5651, 0.5578, 0.5166, 0.5133, 0.5168, 0.5027, 0.4922, 0.5456, 0.492, 0.5702, 0.5412, 0.5238, 0.5414, 0.5133, 0.5168, 0.5578, 0.5166, 0.5238, 0.5414, 0.4781, 0.5421, 0.469, 0.5175, 0.5133, 0.5168, 0.5824, 0.5662, 0.5347, 0.5662, 0.5238, 0.5414, 0.5702, 0.5412, 0.5946, 0.5908, 0.5455, 0.5912, 0.5347, 0.5662, 0.5824, 0.5662, 0.5455, 0.5912, 0.4963, 0.5922, 0.487, 0.5666, 0.5347, 0.5662, 0.487, 0.5666, 0.4398, 0.5681, 0.4324, 0.5435, 0.4781, 0.5421, 0.4963, 0.5922, 0.4472, 0.5933, 0.4398, 0.5681, 0.487, 0.5666, 0.4472, 0.5933, 0.3978, 0.5946, 0.3919, 0.5698, 0.4398, 0.5681, 0.3552, 0.4206, 0.3169, 0.4214, 0.3116, 0.3956, 0.3489, 0.3955, 0.3614, 0.4453, 0.3218, 0.4464, 0.3169, 0.4214, 0.3552, 0.4206, 0.3218, 0.4464, 0.2818, 0.4468, 0.278, 0.4213, 0.3169, 0.4214, 0.3676, 0.4699, 0.3264, 0.4711, 0.3218, 0.4464, 0.3614, 0.4453, 0.3739, 0.495, 0.3308, 0.496, 0.3264, 0.4711, 0.3676, 0.4699, 0.3308, 0.496, 0.2877, 0.4969, 0.285, 0.4717, 0.3264, 0.4711, 0.285, 0.4717, 0.2433, 0.4723, 0.2416, 0.4474, 0.2818, 0.4468, 0.2877, 0.4969, 0.2446, 0.4973, 0.2433, 0.4723, 0.285, 0.4717, 0.2446, 0.4973, 0.2011, 0.4978, 0.2011, 0.4728, 0.2433, 0.4723, 0.38, 0.5201, 0.3353, 0.5212, 0.3308, 0.496, 0.3739, 0.495, 0.386, 0.545, 0.3397, 0.5461, 0.3353, 0.5212, 0.38, 0.5201, 0.3397, 0.5461, 0.2934, 0.5469, 0.2905, 0.522, 0.3353, 0.5212, 0.3919, 0.5698, 0.344, 0.5709, 0.3397, 0.5461, 0.386, 0.545, 0.3978, 0.5946, 0.3483, 0.5956, 0.344, 0.5709, 0.3919, 0.5698, 0.3483, 0.5956, 0.2994, 0.5964, 0.2963, 0.5717, 0.344, 0.5709, 0.2963, 0.5717, 0.2489, 0.5722, 0.2475, 0.5474, 0.2934, 0.5469, 0.2994, 0.5964, 0.2503, 0.5968, 0.2489, 0.5722, 0.2963, 0.5717, 0.2503, 0.5968, 0.2012, 0.5968, 0.2014, 0.5722, 0.2489, 0.5722, 0.2013, 0.5228, 0.1559, 0.5227, 0.1574, 0.498, 0.2011, 0.4978, 0.2015, 0.5477, 0.1545, 0.5475, 0.1559, 0.5227, 0.2013, 0.5228, 0.1545, 0.5475, 0.108, 0.5482, 0.1111, 0.5233, 0.1559, 0.5227, 0.2014, 0.5722, 0.1532, 0.5725, 0.1545, 0.5475, 0.2015, 0.5477, 0.2012, 0.5968, 0.1518, 0.5974, 0.1532, 0.5725, 0.2014, 0.5722, 0.1518, 0.5974, 0.1021, 0.5982, 0.1051, 0.5731, 0.1532, 0.5725, 0.1051, 0.5731, 0.05724, 0.574, 0.06173, 0.5489, 0.108, 0.5482, 0.1021, 0.5982, 0.05276, 0.5992, 0.05724, 0.574, 0.1051, 0.5731, 0.05276, 0.5992, 0.004018, 0.6, 0.01008, 0.5751, 0.05724, 0.574, 0.7881, 0.6121, 0.7412, 0.6132, 0.7457, 0.5879, 0.7939, 0.5869, 0.7823, 0.6372, 0.7365, 0.6382, 0.7412, 0.6132, 0.7881, 0.6121, 0.7365, 0.6382, 0.6894, 0.6387, 0.6926, 0.6137, 0.7412, 0.6132, 0.7762, 0.6622, 0.7316, 0.6631, 0.7365, 0.6382, 0.7823, 0.6372, 0.7699, 0.6872, 0.7269, 0.688, 0.7316, 0.6631, 0.7762, 0.6622, 0.7269, 0.688, 0.6827, 0.6885, 0.686, 0.6635, 0.7316, 0.6631, 0.686, 0.6635, 0.6399, 0.6641, 0.6417, 0.6393, 0.6894, 0.6387, 0.6827, 0.6885, 0.6382, 0.689, 0.6399, 0.6641, 0.686, 0.6635, 0.6382, 0.689, 0.5951, 0.6899, 0.595, 0.665, 0.6399, 0.6641, 0.7637, 0.7123, 0.7224, 0.7131, 0.7269, 0.688, 0.7699, 0.6872, 0.7577, 0.7374, 0.7179, 0.7382, 0.7224, 0.7131, 0.7637, 0.7123, 0.7179, 0.7382, 0.6767, 0.7385, 0.6795, 0.7134, 0.7224, 0.7131, 0.7516, 0.7623, 0.7132, 0.7631, 0.7179, 0.7382, 0.7577, 0.7374, 0.7453, 0.7873, 0.7085, 0.7881, 0.7132, 0.7631, 0.7516, 0.7623, 0.7085, 0.7881, 0.6713, 0.7888, 0.674, 0.7636, 0.7132, 0.7631, 0.674, 0.7636, 0.634, 0.7632, 0.6352, 0.7383, 0.6767, 0.7385, 0.6713, 0.7888, 0.6328, 0.7884, 0.634, 0.7632, 0.674, 0.7636, 0.6328, 0.7884, 0.5952, 0.7882, 0.5953, 0.764, 0.634, 0.7632, 0.5953, 0.7148, 0.5539, 0.7164, 0.5519, 0.6911, 0.5951, 0.6899, 0.5954, 0.7395, 0.5555, 0.7406, 0.5539, 0.7164, 0.5953, 0.7148, 0.5555, 0.7406, 0.5155, 0.7412, 0.512, 0.7161, 0.5539, 0.7164, 0.5953, 0.764, 0.5571, 0.7649, 0.5555, 0.7406, 0.5954, 0.7395, 0.5952, 0.7882, 0.5589, 0.7894, 0.5571, 0.7649, 0.5953, 0.764, 0.5589, 0.7894, 0.5222, 0.7908, 0.5189, 0.7659, 0.5571, 0.7649, 0.5189, 0.7659, 0.4805, 0.7664, 0.4757, 0.7415, 0.5155, 0.7412, 0.5222, 0.7908, 0.4853, 0.7912, 0.4805, 0.7664, 0.5189, 0.7659, 0.4853, 0.7912, 0.4482, 0.7917, 0.4419, 0.7669, 0.4805, 0.7664, 0.739, 0.8122, 0.7037, 0.813, 0.7085, 0.7881, 0.7453, 0.7873, 0.7327, 0.8371, 0.6989, 0.8378, 0.7037, 0.813, 0.739, 0.8122, 0.6989, 0.8378, 0.6646, 0.8382, 0.6679, 0.8134, 0.7037, 0.813, 0.7263, 0.8619, 0.6941, 0.8626, 0.6989, 0.8378, 0.7327, 0.8371, 0.72, 0.8868, 0.6894, 0.8875, 0.6941, 0.8626, 0.7263, 0.8619, 0.6894, 0.8875, 0.6585, 0.8883, 0.6615, 0.8632, 0.6941, 0.8626, 0.6615, 0.8632, 0.6288, 0.8638, 0.63, 0.8383, 0.6646, 0.8382, 0.6585, 0.8883, 0.6275, 0.8889, 0.6288, 0.8638, 0.6615, 0.8632, 0.6275, 0.8889, 0.5967, 0.8894, 0.5966, 0.8643, 0.6288, 0.8638, 0.7139, 0.9118, 0.6848, 0.9127, 0.6894, 0.8875, 0.72, 0.8868, 0.7078, 0.9369, 0.6802, 0.9377, 0.6848, 0.9127, 0.7139, 0.9118, 0.6802, 0.9377, 0.6523, 0.9383, 0.6555, 0.9134, 0.6848, 0.9127, 0.7016, 0.962, 0.6755, 0.9626, 0.6802, 0.9377, 0.7078, 0.9369, 0.6953, 0.9868, 0.6707, 0.9873, 0.6755, 0.9626, 0.7016, 0.962, 0.6707, 0.9873, 0.6458, 0.9876, 0.6491, 0.963, 0.6755, 0.9626, 0.6491, 0.963, 0.6228, 0.9636, 0.6245, 0.9388, 0.6523, 0.9383, 0.6458, 0.9876, 0.6211, 0.9882, 0.6228, 0.9636, 0.6491, 0.963, 0.6211, 0.9882, 0.5965, 0.9889, 0.5966, 0.9643, 0.6228, 0.9636, 0.5967, 0.9144, 0.5674, 0.9148, 0.5659, 0.8897, 0.5967, 0.8894, 0.5967, 0.9394, 0.5689, 0.9399, 0.5674, 0.9148, 0.5967, 0.9144, 0.5689, 0.9399, 0.5411, 0.9402, 0.538, 0.9151, 0.5674, 0.9148, 0.5966, 0.9643, 0.5704, 0.9648, 0.5689, 0.9399, 0.5967, 0.9394, 0.5965, 0.9889, 0.5718, 0.9893, 0.5704, 0.9648, 0.5966, 0.9643, 0.5718, 0.9893, 0.5471, 0.9895, 0.5442, 0.9651, 0.5704, 0.9648, 0.5442, 0.9651, 0.5179, 0.9652, 0.5133, 0.9404, 0.5411, 0.9402, 0.5471, 0.9895, 0.5224, 0.9897, 0.5179, 0.9652, 0.5442, 0.9651, 0.5224, 0.9897, 0.4977, 0.99, 0.4916, 0.9656, 0.5179, 0.9652, 0.4545, 0.8163, 0.4189, 0.8168, 0.4111, 0.792, 0.4482, 0.7917, 0.4606, 0.841, 0.4266, 0.8415, 0.4189, 0.8168, 0.4545, 0.8163, 0.4266, 0.8415, 0.3925, 0.8417, 0.3833, 0.8169, 0.4189, 0.8168, 0.4668, 0.8657, 0.4343, 0.8663, 0.4266, 0.8415, 0.4606, 0.841, 0.4731, 0.8908, 0.4421, 0.8913, 0.4343, 0.8663, 0.4668, 0.8657, 0.4421, 0.8913, 0.4112, 0.8917, 0.4018, 0.8667, 0.4343, 0.8663, 0.4018, 0.8667, 0.3695, 0.8673, 0.3586, 0.8425, 0.3925, 0.8417, 0.4112, 0.8917, 0.3804, 0.8921, 0.3695, 0.8673, 0.4018, 0.8667, 0.3804, 0.8921, 0.3495, 0.8925, 0.3371, 0.8677, 0.3695, 0.8673, 0.4793, 0.9159, 0.45, 0.9164, 0.4421, 0.8913, 0.4731, 0.8908, 0.4855, 0.9408, 0.4577, 0.9414, 0.45, 0.9164, 0.4793, 0.9159, 0.4577, 0.9414, 0.43, 0.9419, 0.4206, 0.9168, 0.45, 0.9164, 0.4916, 0.9656, 0.4654, 0.966, 0.4577, 0.9414, 0.4855, 0.9408, 0.4977, 0.99, 0.473, 0.9904, 0.4654, 0.966, 0.4916, 0.9656, 0.473, 0.9904, 0.4483, 0.9908, 0.4392, 0.9665, 0.4654, 0.966, 0.4392, 0.9665, 0.4129, 0.9667, 0.4022, 0.9421, 0.43, 0.9419, 0.4483, 0.9908, 0.4237, 0.9911, 0.4129, 0.9667, 0.4392, 0.9665, 0.4237, 0.9911, 0.3989, 0.9912, 0.3866, 0.9668, 0.4129, 0.9667, 0.3618, 0.9173, 0.3324, 0.9174, 0.3184, 0.8927, 0.3495, 0.8925, 0.3743, 0.9421, 0.3463, 0.9422, 0.3324, 0.9174, 0.3618, 0.9173, 0.3463, 0.9422, 0.3185, 0.9427, 0.3029, 0.9179, 0.3324, 0.9174, 0.3866, 0.9668, 0.3603, 0.967, 0.3463, 0.9422, 0.3743, 0.9421, 0.3989, 0.9912, 0.3742, 0.9914, 0.3603, 0.967, 0.3866, 0.9668, 0.3742, 0.9914, 0.3495, 0.9917, 0.334, 0.9673, 0.3603, 0.967, 0.334, 0.9673, 0.3078, 0.9676, 0.2906, 0.9432, 0.3185, 0.9427, 0.3495, 0.9917, 0.3248, 0.992, 0.3078, 0.9676, 0.334, 0.9673, 0.3248, 0.992, 0.3001, 0.9923, 0.2816, 0.968, 0.3078, 0.9676])
me_circle.materials.append(mat_material)
me_circle.use_remesh_preserve_volume = False
me_circle.use_remesh_preserve_attributes = False
me_circle.use_mirror_vertex_groups = False
me_circle.update()

# ---- objects
ob_flatland = bpy.data.objects.new('flatland', me_circle)
ob_lamp = bpy.data.objects.new('Lamp', light_lamp)
ob_camera = bpy.data.objects.new('Camera', cam_camera)

# ---- transforms, parenting, visibility, modifiers, constraints
ob_flatland.location = (0.0, 0.0, 0.0)
ob_flatland.rotation_euler = (-1.571, 2.22e-16, 0.0)
ob_flatland.lineart.crease_threshold = 0.0
ob_lamp.location = (-1.957, 3.894, 0.8704)
ob_lamp.rotation_euler = (0.6503, 0.05522, 1.866)
ob_lamp.lock_rotations_4d = False
ob_lamp.empty_display_type = 'ARROWS'
ob_lamp.color = (0.0, 0.0, 0.0, 0.0)
ob_lamp.lineart.crease_threshold = 0.0
ob_camera.location = (-0.6829, 9.024, 0.9541)
ob_camera.rotation_euler = (1.53, 0.04964, 3.267)
ob_camera.lock_rotations_4d = False
ob_camera.empty_display_type = 'ARROWS'
ob_camera.color = (0.0, 0.0, 0.0, 0.0)
ob_camera.display_type = 'WIRE'
ob_camera.lineart.crease_threshold = 0.0

# ---- collection membership
col_collection_1.objects.link(ob_flatland)
col_collection_1.objects.link(ob_lamp)
col_collection_1.objects.link(ob_camera)

# ---- scene / render settings (as saved in the file)
scene.camera = ob_camera
scene.frame_start = 0; scene.frame_end = 0; scene.frame_set(1)
scene.render.engine = 'BLENDER_EEVEE_NEXT'
scene.render.resolution_percentage = 50
scene.render.dither_intensity = 0.0
scene.cycles.use_denoising = False
scene.cycles.samples = 10
scene.cycles.sampling_pattern = 'TABULATED_SOBOL'
scene.cycles.light_sampling_threshold = 0.0
scene.cycles.use_adaptive_sampling = False
scene.cycles.use_light_tree = False
scene.cycles.blur_glossy = 0.0
scene.cycles.volume_bounces = 1
scene.cycles.pixel_filter_type = 'GAUSSIAN'
scene.cycles.sample_clamp_indirect = 0.0
scene.view_settings.view_transform = 'Standard'
bpy.context.view_layer.update()
